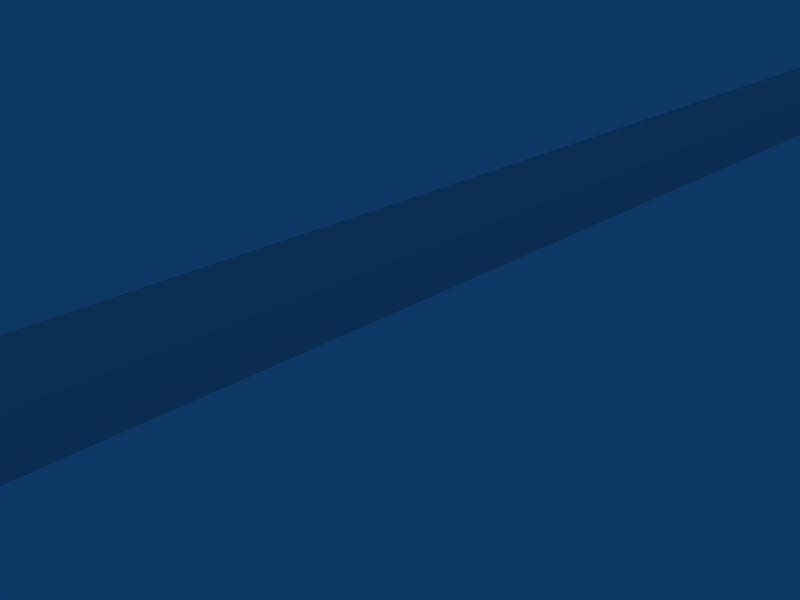 # Source: axe.blend  (saved by Blender 2.74.0; exported with 4.5.12 LTS)
import bpy
from mathutils import Matrix  # noqa: F401  (used for matrix-valued properties, if any)

bpy.ops.wm.read_factory_settings(use_empty=True)
scene = bpy.context.scene
scene.name = 'Scene'

# ---- collections
col_collection_1 = bpy.data.collections.new('Collection 1'); scene.collection.children.link(col_collection_1)

# ---- materials (node trees are filled in below, after node groups)
mat_material = bpy.data.materials.new('Material')
mat_material.alpha_threshold = 0.0
mat_material.preview_render_type = 'FLAT'
mat_material.roughness = 0.5
mat_material.line_color = (0.0, 0.0, 0.0, 1.0)

# ---- material node trees

# ---- world
world_world = bpy.data.worlds.new('World'); scene.world = world_world
world_world.color = (0.05656, 0.2208, 0.4)
world_world.use_sun_shadow = False
world_world.sun_shadow_jitter_overblur = 0.0
world_world.cycles.sampling_method = 'MANUAL'
world_world.cycles.sample_map_resolution = 256

# ---- cameras
cam_camera = bpy.data.cameras.new('Camera')
cam_camera.passepartout_alpha = 0.2
cam_camera.clip_end = 100.0
cam_camera.lens = 35.0
cam_camera.sensor_width = 32.0
cam_camera.sensor_height = 18.0
cam_camera.ortho_scale = 7.314
cam_camera.show_passepartout = False
cam_camera.show_safe_areas = True
cam_camera.dof.focus_distance = 0.0
cam_camera.dof.aperture_fstop = 128.0

# ---- lights
light_spot = bpy.data.lights.new('Spot', 'POINT')
light_spot.transmission_factor = 0.0
light_spot.cutoff_distance = 30.0
light_spot.energy = 100.0
light_spot.shadow_buffer_clip_start = 1.001
light_spot.shadow_soft_size = 1.0
light_spot.shadow_maximum_resolution = 0.006
light_spot.use_absolute_resolution = True
light_spot.cycles.use_multiple_importance_sampling = False

# ---- meshes
me_cylinder = bpy.data.meshes.new('Cylinder')
me_cylinder.from_pydata([(-1.054, 18.65, 0.4684), (-0.8686, 18.65, 0.1036), (-0.9326, 18.65, -0.3007), (-1.222, 18.65, -0.5902), (-1.626, 18.65, -0.6543), (-1.991, 18.65, -0.4684), (-2.177, 18.65, -0.1036), (-2.113, 18.65, 0.3007), (-1.824, 18.65, 0.5902), (-1.419, 18.65, 0.6543), (-1.054, 17.72, 0.4684), (-0.8686, 17.72, 0.1036), (-0.9326, 17.72, -0.3007), (-1.222, 17.72, -0.5902), (-1.626, 17.72, -0.6543), (-1.991, 17.72, -0.4684), (-2.177, 17.72, -0.1036), (-2.113, 17.72, 0.3007), (-1.824, 17.72, 0.5902), (-1.419, 17.72, 0.6543), (-1.419, 20.78, 0.6543), (-1.824, 20.78, 0.5902), (-2.133, 20.76, 0.3007), (-2.177, 20.78, -0.1036), (-1.991, 20.78, -0.4684), (-1.626, 20.78, -0.6543), (-1.222, 20.78, -0.5902), (-0.9326, 20.78, -0.3007), (-0.8686, 20.78, 0.1036), (-1.054, 20.78, 0.4684), (-1.201, 21.17, 0.3334), (-1.073, 21.17, 0.07375), (-1.117, 21.17, -0.214), (-1.316, 21.17, -0.4201), (-1.594, 21.17, -0.4657), (-1.845, 21.17, -0.3334), (-1.972, 21.17, -0.07375), (-1.928, 21.17, 0.214), (-1.729, 21.17, 0.4201), (-1.452, 21.17, 0.4657), (-1.523, 21.52, 4.48e-07), (-1.484, 21.52, 0.3554), (-1.637, 21.52, 0.3206), (-1.747, 21.52, 0.1634), (-1.771, 21.52, -0.0563), (-1.701, 21.52, -0.2545), (-1.562, 21.52, -0.3554), (-1.409, 21.52, -0.3206), (-1.299, 21.52, -0.1634), (-1.275, 21.52, 0.0563), (-1.345, 21.52, 0.2545), (-1.419, 14.14, 0.6543), (-1.824, 14.14, 0.5902), (-2.113, 14.14, 0.3007), (-2.177, 14.14, -0.1036), (-1.991, 14.14, -0.4684), (-1.626, 14.14, -0.6543), (-1.222, 14.14, -0.5902), (-0.9326, 14.14, -0.3007), (-0.8686, 14.14, 0.1036), (-1.054, 14.14, 0.4684), (-1.054, 12.01, 0.4684), (-0.8686, 12.01, 0.1036), (-0.9326, 12.01, -0.3007), (-1.222, 12.01, -0.5902), (-1.626, 12.01, -0.6543), (-1.991, 12.01, -0.4684), (-2.177, 12.01, -0.1036), (-2.113, 12.01, 0.3007), (-1.824, 12.01, 0.5902), (-1.419, 12.01, 0.6543), (-1.419, -24.22, 0.6543), (-1.824, -24.22, 0.5902), (-2.113, -24.22, 0.3007), (-2.177, -24.22, -0.1036), (-1.991, -24.22, -0.4684), (-1.626, -24.22, -0.6543), (-1.222, -24.22, -0.5902), (-0.9326, -24.22, -0.3007), (-0.8686, -24.22, 0.1036), (-1.054, -24.22, 0.4684), (-0.9834, -24.42, 0.4684), (-0.7694, -24.42, 0.1036), (-0.8431, -24.42, -0.3007), (-1.176, -24.42, -0.5902), (-1.642, -24.42, -0.6543), (-2.203, -24.42, 0.3007), (-1.869, -24.42, 0.5902), (-1.403, -24.42, 0.6543), (-1.422, -24.62, 0.6543), (-1.814, -24.62, 0.5902), (-2.094, -24.62, 0.3007), (-2.156, -24.62, -0.1036), (-1.976, -24.62, -0.4684), (-1.623, -24.62, -0.6543), (-1.232, -24.62, -0.5902), (-0.9513, -24.62, -0.3007), (-0.8893, -24.62, 0.1036), (-1.069, -24.62, 0.4684), (-0.9997, -25.21, 0.6283), (-0.7922, -25.21, 0.139), (-0.8637, -25.21, -0.4034), (-1.187, -25.21, -0.7917), (-1.639, -25.21, -0.8776), (-2.046, -25.21, -0.6283), (-2.254, -25.21, -0.139), (-2.182, -25.21, 0.4034), (-1.859, -25.21, 0.7917), (-1.407, -25.21, 0.8776), (-1.523, -25.72, 1.708e-07), (-1.452, -25.72, 0.5432), (-1.729, -25.72, 0.49), (-1.927, -25.72, 0.2497), (-1.97, -25.72, -0.08603), (-1.843, -25.72, -0.3889), (-1.594, -25.72, -0.5432), (-1.317, -25.72, -0.49), (-1.119, -25.72, -0.2497), (-1.075, -25.72, 0.08603), (-1.202, -25.72, 0.3889), (-2.309, 18.78, 0.07001), (-2.979, 18.78, 0.07001), (-3.385, 18.91, 0.07001), (-3.411, 19.2, 0.07001), (-3.293, 19.36, 0.07001), (-3.569, 19.48, 0.07001), (-3.568, 19.75, 0.07001), (-3.411, 19.99, 0.07001), (-3.411, 20.38, 0.07001), (-3.097, 20.42, 0.07001), (-2.965, 20.54, 0.07001), (-2.257, 20.55, 0.07001), (-2.257, 20.55, -0.2184), (-2.965, 20.54, -0.2184), (-3.097, 20.42, -0.2184), (-3.411, 20.38, -0.2184), (-3.411, 19.99, -0.2184), (-3.568, 19.75, -0.2184), (-3.569, 19.48, -0.2184), (-3.293, 19.36, -0.2184), (-3.411, 19.2, -0.2184), (-3.385, 18.91, -0.2184), (-2.979, 18.78, -0.2184), (-2.309, 18.78, -0.2184), (0.5787, 24.89, -0.0002922), (0.07372, 25.29, -0.0002922), (-0.8344, 25.72, -0.0002922), (1.169, 24.34, -0.0002922), (1.72, 23.79, -0.0002922), (2.192, 23.16, -0.0002922), (2.585, 22.61, -0.0002922), (2.979, 21.94, -0.0002922), (3.254, 21.24, -0.0002922), (3.451, 20.61, -0.0002922), (3.569, 19.9, -0.0002922), (3.569, 19.19, -0.0002922), (3.529, 18.44, -0.0002922), (3.333, 17.81, -0.0002922), (2.979, 16.95, -0.0002922), (2.664, 16.36, -0.0002922), (2.074, 15.65, -0.0002922), (1.444, 15.02, -0.0002922), (0.8935, 14.55, -0.0002922), (0.382, 14.31, -0.0002922), (-0.09008, 14.0, -0.0002922), (-0.4442, 13.76, -0.0002922), (-0.6409, 13.49, -0.0002922), (-0.7982, 13.01, -0.0002922), (-0.8376, 12.46, -0.0002922), (-0.9163, 12.11, -0.0002922), (-0.9163, 14.12, -0.0002922), (-0.6015, 14.35, -0.0002922), (-0.2868, 14.78, -0.0002922), (-0.01139, 15.37, -0.0002922), (0.1853, 16.16, -0.0002922), (0.3033, 16.91, -0.0002922), (0.264, 17.66, -0.0002922), (0.146, 18.05, -0.0002922), (-0.2081, 18.17, -0.0002922), (-0.4835, 18.44, -0.0002922), (-0.6015, 18.68, 0.06435), (-0.6015, 20.45, 0.06435), (-0.09008, 21.0, -0.0002922), (0.2247, 21.51, -0.0002922), (0.264, 22.65, -0.0002922), (0.146, 23.48, -0.0002922), (-0.1688, 24.34, -0.0002922), (-0.5622, 25.05, -0.0002922), (0.1098, 24.68, 0.1017), (0.3852, 24.66, 0.1017), (0.8967, 24.18, 0.1017), (1.526, 23.44, 0.1017), (2.156, 22.61, 0.1017), (2.628, 21.78, 0.1017), (2.864, 20.8, 0.1017), (3.06, 19.82, 0.1017), (3.021, 18.87, 0.1017), (2.746, 17.85, 0.1017), (2.274, 16.79, 0.1017), (1.487, 15.84, 0.1017), (0.5819, 15.02, 0.1017), (-0.1655, 14.43, 0.1017), (0.1098, 15.25, 0.1017), (0.4246, 16.28, 0.1017), (0.5819, 17.22, 0.1017), (0.4639, 17.89, 0.1017), (-0.04752, 18.75, 0.1017), (-0.1262, 20.25, 0.1017), (0.2279, 20.88, 0.1017), (0.5426, 21.7, 0.1017), (0.5819, 22.69, 0.1017), (0.4639, 23.63, 0.1017), (0.4639, 23.63, -0.1023), (0.5819, 22.69, -0.1023), (0.5426, 21.7, -0.1023), (0.2279, 20.88, -0.1023), (-0.1262, 20.25, -0.1023), (-0.04752, 18.75, -0.1023), (0.4639, 17.89, -0.1023), (0.5819, 17.22, -0.1023), (0.4246, 16.28, -0.1023), (0.1098, 15.25, -0.1023), (-0.1655, 14.43, -0.1023), (0.5819, 15.02, -0.1023), (1.487, 15.84, -0.1023), (2.274, 16.79, -0.1023), (2.746, 17.85, -0.1023), (3.021, 18.87, -0.1023), (3.06, 19.82, -0.1023), (2.864, 20.8, -0.1023), (2.628, 21.78, -0.1023), (2.156, 22.61, -0.1023), (1.526, 23.44, -0.1023), (0.8967, 24.18, -0.1023), (0.3852, 24.66, -0.1023), (0.1098, 24.68, -0.1023), (-0.6015, 20.45, -0.06493), (-0.6015, 18.68, -0.06493), (-2.317, -24.42, -0.001296), (-2.101, -24.41, -0.3684)], [(7, 120)], [(0, 10, 11, 1), (1, 11, 12, 2), (2, 12, 13, 3), (3, 13, 14, 4), (4, 14, 15, 5), (5, 15, 16, 6), (6, 16, 17, 7), (7, 17, 18, 8), (8, 18, 19, 9), (10, 0, 9, 19), (9, 0, 29, 20), (8, 9, 20, 21), (7, 8, 21, 22), (6, 7, 22, 23), (5, 6, 23, 24), (4, 5, 24, 25), (3, 4, 25, 26), (2, 3, 26, 27), (1, 2, 27, 28), (0, 1, 28, 29), (29, 28, 31, 30), (28, 27, 32, 31), (27, 26, 33, 32), (26, 25, 34, 33), (25, 24, 35, 34), (24, 23, 36, 35), (23, 22, 37, 36), (22, 21, 38, 37), (21, 20, 39, 38), (20, 29, 30, 39), (39, 30, 50, 41), (38, 39, 41, 42), (37, 38, 42, 43), (36, 37, 43, 44), (35, 36, 44, 45), (34, 35, 45, 46), (33, 34, 46, 47), (32, 33, 47, 48), (31, 32, 48, 49), (30, 31, 49, 50), (40, 50, 49), (40, 49, 48), (40, 48, 47), (40, 47, 46), (40, 46, 45), (40, 45, 44), (40, 44, 43), (40, 43, 42), (40, 42, 41), (40, 41, 50), (10, 19, 51, 60), (19, 18, 52, 51), (18, 17, 53, 52), (17, 16, 54, 53), (16, 15, 55, 54), (15, 14, 56, 55), (14, 13, 57, 56), (13, 12, 58, 57), (12, 11, 59, 58), (11, 10, 60, 59), (59, 60, 61, 62), (58, 59, 62, 63), (57, 58, 63, 64), (56, 57, 64, 65), (55, 56, 65, 66), (54, 55, 66, 67), (53, 54, 67, 68), (52, 53, 68, 69), (51, 52, 69, 70), (60, 51, 70, 61), (61, 70, 71, 80), (70, 69, 72, 71), (69, 68, 73, 72), (68, 67, 74, 73), (67, 66, 75, 74), (66, 65, 76, 75), (65, 64, 77, 76), (64, 63, 78, 77), (63, 62, 79, 78), (62, 61, 80, 79), (79, 80, 81, 82), (78, 79, 82, 83), (77, 78, 83, 84), (76, 77, 84, 85), (72, 73, 86, 87), (71, 72, 87, 88), (80, 71, 88, 81), (81, 88, 89, 98), (88, 87, 90, 89), (87, 86, 91, 90), (85, 84, 95, 94), (84, 83, 96, 95), (83, 82, 97, 96), (82, 81, 98, 97), (97, 98, 99, 100), (96, 97, 100, 101), (95, 96, 101, 102), (94, 95, 102, 103), (93, 94, 103, 104), (92, 93, 104, 105), (91, 92, 105, 106), (90, 91, 106, 107), (89, 90, 107, 108), (98, 89, 108, 99), (99, 108, 110, 119), (108, 107, 111, 110), (107, 106, 112, 111), (106, 105, 113, 112), (105, 104, 114, 113), (104, 103, 115, 114), (103, 102, 116, 115), (102, 101, 117, 116), (101, 100, 118, 117), (100, 99, 119, 118), (109, 118, 119), (109, 117, 118), (109, 116, 117), (109, 115, 116), (109, 114, 115), (109, 113, 114), (109, 112, 113), (109, 111, 112), (109, 110, 111), (109, 119, 110), (22, 131, 120), (22, 23, 131), (23, 24, 132), (23, 132, 131), (130, 131, 132, 133), (129, 130, 133, 134), (128, 129, 134, 135), (127, 128, 135, 136), (126, 127, 136, 137), (125, 126, 137, 138), (124, 125, 138, 139), (123, 124, 139, 140), (122, 123, 140, 141), (121, 122, 141, 142), (120, 121, 142, 143), (120, 131, 130, 121), (121, 130, 129, 124), (121, 124, 123, 122), (124, 127, 126, 125), (127, 124, 129, 128), (132, 143, 134, 133), (121, 134, 143), (134, 139, 136, 135), (136, 139, 138, 137), (121, 142, 139, 134), (139, 142, 141, 140), (142, 139, 134, 143), (145, 146, 188, 189), (146, 187, 188), (186, 211, 188, 187), (144, 145, 189, 190), (185, 210, 211, 186), (184, 209, 210, 185), (183, 208, 209, 184), (182, 207, 208, 183), (181, 207, 182), (180, 206, 207, 181), (144, 190, 147), (147, 190, 191, 148), (148, 191, 192, 149), (149, 192, 193, 150), (150, 193, 194, 151), (151, 194, 153, 152), (153, 194, 195, 154), (154, 195, 196, 155), (155, 196, 197, 156), (156, 197, 157), (157, 197, 198, 158), (158, 198, 199, 159), (159, 199, 161, 160), (161, 199, 200, 162), (162, 200, 201, 163), (178, 206, 180, 179), (177, 206, 178), (177, 205, 206), (176, 205, 177), (175, 204, 205, 176), (174, 203, 204, 175), (173, 202, 203, 174), (172, 201, 202, 173), (171, 201, 172), (163, 201, 164), (164, 201, 171), (164, 165, 170, 171), (165, 166, 170), (166, 167, 170), (167, 168, 169, 170), (188, 211, 190, 189), (190, 211, 210, 191), (191, 210, 209, 192), (192, 209, 208, 193), (193, 208, 207, 194), (194, 207, 206, 195), (195, 206, 205, 196), (196, 205, 204, 197), (197, 204, 203, 198), (198, 203, 202, 199), (200, 199, 202, 201), (223, 222, 221, 224), (225, 224, 221, 220), (226, 225, 220, 219), (227, 226, 219, 218), (228, 227, 218, 217), (229, 228, 217, 216), (230, 229, 216, 215), (231, 230, 215, 214), (232, 231, 214, 213), (233, 232, 213, 212), (235, 234, 233, 212), (164, 171, 222), (163, 164, 222), (171, 172, 222), (172, 173, 221, 222), (173, 174, 220, 221), (174, 175, 219, 220), (175, 176, 218, 219), (176, 177, 218), (177, 217, 218), (177, 178, 217), (178, 179, 237, 217), (162, 163, 222, 223), (161, 162, 223, 224), (159, 160, 161, 224), (158, 159, 224, 225), (157, 158, 225, 226), (156, 157, 226), (155, 156, 226, 227), (154, 155, 227, 228), (153, 154, 228, 229), (151, 152, 153, 229), (150, 151, 229, 230), (149, 150, 230, 231), (148, 149, 231, 232), (147, 148, 232, 233), (144, 147, 233), (237, 236, 216, 217), (236, 182, 216), (182, 183, 215, 216), (183, 215, 214, 184), (184, 185, 213, 214), (185, 186, 212, 213), (144, 233, 234, 145), (186, 187, 235, 212), (146, 235, 187), (145, 234, 235, 146), (0, 180, 181, 29), (1, 28, 236, 237), (28, 29, 181, 236), (0, 180, 237, 1), (179, 237, 180), (75, 76, 85, 239), (85, 94, 93, 239), (74, 75, 239, 238), (92, 238, 239, 93), (73, 74, 238, 86), (86, 238, 92, 91)])
me_cylinder.polygons.foreach_set('use_smooth', [0, 0, 0, 0, 0, 0, 0, 0, 0, 0, 0, 0, 0, 0, 0, 0, 0, 0, 0, 0, 0, 0, 0, 0, 0, 0, 0, 0, 0, 0, 0, 0, 0, 0, 0, 0, 0, 0, 0, 0, 0, 0, 0, 0, 0, 0, 0, 0, 0, 0, 0, 0, 0, 0, 0, 0, 0, 0, 0, 0, 0, 0, 0, 0, 0, 0, 0, 0, 0, 0, 0, 0, 0, 0, 0, 0, 0, 0, 0, 0, 0, 0, 0, 0, 0, 0, 0, 0, 0, 0, 0, 0, 0, 0, 0, 0, 0, 0, 0, 0, 0, 0, 0, 0, 0, 0, 0, 0, 0, 0, 0, 0, 0, 0, 0, 0, 0, 0, 0, 0, 0, 0, 0, 0, 0, 0, 0, 0, 0, 0, 0, 0, 0, 0, 0, 0, 0, 0, 0, 0, 0, 0, 0, 0, 0, 0, 0, 0, 0, 0, 0, 1, 1, 1, 1, 1, 1, 1, 1, 1, 1, 1, 1, 1, 1, 1, 1, 1, 1, 1, 1, 1, 1, 1, 1, 1, 1, 1, 1, 1, 1, 1, 1, 1, 1, 1, 1, 1, 1, 1, 1, 1, 1, 1, 1, 1, 1, 1, 1, 1, 1, 1, 1, 1, 1, 1, 1, 1, 1, 1, 1, 1, 1, 1, 1, 1, 1, 1, 1, 1, 1, 1, 1, 1, 1, 1, 1, 1, 1, 1, 1, 1, 1, 1, 1, 1, 1, 1, 1, 1, 1, 1, 1, 1, 1, 1, 1, 1, 1, 0, 0, 0, 0, 1, 0, 0, 0, 0, 0, 0])
_uv = me_cylinder.uv_layers.new(name='UVTex')
_uv.uv.foreach_set('vector', [0.4032, 0.8335, 0.4032, 0.8156, 0.4225, 0.8156, 0.4225, 0.8335, 0.4225, 0.8335, 0.4225, 0.8156, 0.4159, 0.8156, 0.4159, 0.8335, 0.4159, 0.8335, 0.4159, 0.8156, 0.3857, 0.8156, 0.3857, 0.8335, 0.3857, 0.8335, 0.3857, 0.8156, 0.3436, 0.8156, 0.3436, 0.8335, 0.3436, 0.8335, 0.3436, 0.8156, 0.3057, 0.8156, 0.3057, 0.8335, 0.3057, 0.8335, 0.3057, 0.8156, 0.2863, 0.8156, 0.2863, 0.8335, 0.2863, 0.8335, 0.2863, 0.8156, 0.293, 0.8156, 0.293, 0.8335, 0.293, 0.8335, 0.293, 0.8156, 0.3231, 0.8156, 0.3231, 0.8335, 0.3231, 0.8335, 0.3231, 0.8156, 0.3652, 0.8156, 0.3652, 0.8335, 0.4032, 0.8156, 0.4032, 0.8335, 0.3652, 0.8335, 0.3652, 0.8156, 0.3652, 0.8335, 0.4032, 0.8335, 0.4053, 0.8723, 0.3673, 0.8723, 0.3231, 0.8335, 0.3652, 0.8335, 0.3673, 0.8723, 0.3252, 0.8723, 0.293, 0.8335, 0.3231, 0.8335, 0.3252, 0.8723, 0.293, 0.8719, 0.2863, 0.8335, 0.293, 0.8335, 0.293, 0.8719, 0.2884, 0.8723, 0.3057, 0.8335, 0.2863, 0.8335, 0.2884, 0.8723, 0.3078, 0.8723, 0.3436, 0.8335, 0.3057, 0.8335, 0.3078, 0.8723, 0.3457, 0.8723, 0.3857, 0.8335, 0.3436, 0.8335, 0.3457, 0.8723, 0.3878, 0.8723, 0.4159, 0.8335, 0.3857, 0.8335, 0.3878, 0.8723, 0.418, 0.8723, 0.4225, 0.8335, 0.4159, 0.8335, 0.418, 0.8723, 0.4246, 0.8723, 0.4032, 0.8335, 0.4225, 0.8335, 0.4246, 0.8723, 0.4053, 0.8723, 0.4053, 0.8723, 0.4246, 0.8723, 0.4033, 0.8798, 0.39, 0.8798, 0.4246, 0.8723, 0.418, 0.8723, 0.3987, 0.8798, 0.4033, 0.8798, 0.418, 0.8723, 0.3878, 0.8723, 0.378, 0.8798, 0.3987, 0.8798, 0.3878, 0.8723, 0.3457, 0.8723, 0.3491, 0.8798, 0.378, 0.8798, 0.3457, 0.8723, 0.3078, 0.8723, 0.323, 0.8798, 0.3491, 0.8798, 0.3078, 0.8723, 0.2884, 0.8723, 0.3097, 0.8798, 0.323, 0.8798, 0.2884, 0.8723, 0.293, 0.8719, 0.3143, 0.8798, 0.3097, 0.8798, 0.293, 0.8719, 0.3252, 0.8723, 0.335, 0.8798, 0.3143, 0.8798, 0.3252, 0.8723, 0.3673, 0.8723, 0.3639, 0.8798, 0.335, 0.8798, 0.3673, 0.8723, 0.4053, 0.8723, 0.39, 0.8798, 0.3639, 0.8798, 0.3639, 0.8798, 0.39, 0.8798, 0.375, 0.8866, 0.3606, 0.8866, 0.335, 0.8798, 0.3639, 0.8798, 0.3606, 0.8866, 0.3446, 0.8866, 0.3143, 0.8798, 0.335, 0.8798, 0.3446, 0.8866, 0.3332, 0.8866, 0.3097, 0.8798, 0.3143, 0.8798, 0.3332, 0.8866, 0.3307, 0.8866, 0.323, 0.8798, 0.3097, 0.8798, 0.3307, 0.8866, 0.338, 0.8866, 0.3491, 0.8798, 0.323, 0.8798, 0.338, 0.8866, 0.3524, 0.8866, 0.378, 0.8798, 0.3491, 0.8798, 0.3524, 0.8866, 0.3684, 0.8866, 0.3987, 0.8798, 0.378, 0.8798, 0.3684, 0.8866, 0.3798, 0.8866, 0.4033, 0.8798, 0.3987, 0.8798, 0.3798, 0.8866, 0.3824, 0.8866, 0.39, 0.8798, 0.4033, 0.8798, 0.3824, 0.8866, 0.375, 0.8866, 0.3565, 0.8866, 0.375, 0.8866, 0.3824, 0.8866, 0.3565, 0.8866, 0.3824, 0.8866, 0.3798, 0.8866, 0.3565, 0.8866, 0.3798, 0.8866, 0.3684, 0.8866, 0.3565, 0.8866, 0.3684, 0.8866, 0.3524, 0.8866, 0.3565, 0.8866, 0.3524, 0.8866, 0.338, 0.8866, 0.3565, 0.8866, 0.338, 0.8866, 0.3307, 0.8866, 0.3565, 0.8866, 0.3307, 0.8866, 0.3332, 0.8866, 0.3565, 0.8866, 0.3332, 0.8866, 0.3446, 0.8866, 0.3565, 0.8866, 0.3446, 0.8866, 0.3606, 0.8866, 0.3565, 0.8866, 0.3606, 0.8866, 0.375, 0.8866, 0.4032, 0.8156, 0.3652, 0.8156, 0.3652, 0.7472, 0.4032, 0.7472, 0.3652, 0.8156, 0.3231, 0.8156, 0.3231, 0.7472, 0.3652, 0.7472, 0.3231, 0.8156, 0.293, 0.8156, 0.293, 0.7472, 0.3231, 0.7472, 0.293, 0.8156, 0.2863, 0.8156, 0.2863, 0.7472, 0.293, 0.7472, 0.2863, 0.8156, 0.3057, 0.8156, 0.3057, 0.7472, 0.2863, 0.7472, 0.3057, 0.8156, 0.3436, 0.8156, 0.3436, 0.7472, 0.3057, 0.7472, 0.3436, 0.8156, 0.3857, 0.8156, 0.3857, 0.7472, 0.3436, 0.7472, 0.3857, 0.8156, 0.4159, 0.8156, 0.4159, 0.7472, 0.3857, 0.7472, 0.4066, 0.8156, 0.4133, 0.8156, 0.4133, 0.7472, 0.4066, 0.7472, 0.4225, 0.8156, 0.4032, 0.8156, 0.4032, 0.7472, 0.4225, 0.7472, 0.4225, 0.7472, 0.4032, 0.7472, 0.3894, 0.7063, 0.4061, 0.7063, 0.4159, 0.7472, 0.4225, 0.7472, 0.4061, 0.7063, 0.4004, 0.7063, 0.3857, 0.7472, 0.4159, 0.7472, 0.4004, 0.7063, 0.3744, 0.7063, 0.3436, 0.7472, 0.3857, 0.7472, 0.3744, 0.7063, 0.3381, 0.7063, 0.3057, 0.7472, 0.3436, 0.7472, 0.3381, 0.7063, 0.3053, 0.7063, 0.2863, 0.7472, 0.3057, 0.7472, 0.3053, 0.7063, 0.2886, 0.7063, 0.293, 0.7472, 0.2863, 0.7472, 0.2886, 0.7063, 0.2944, 0.7063, 0.3231, 0.7472, 0.293, 0.7472, 0.2944, 0.7063, 0.3204, 0.7063, 0.3652, 0.7472, 0.3231, 0.7472, 0.3204, 0.7063, 0.3567, 0.7063, 0.4032, 0.7472, 0.3652, 0.7472, 0.3567, 0.7063, 0.3894, 0.7063, 0.3894, 0.7063, 0.3567, 0.7063, 0.3331, 0.03544, 0.3633, 0.03544, 0.3567, 0.7063, 0.3204, 0.7063, 0.2995, 0.03544, 0.3331, 0.03544, 0.3204, 0.7063, 0.2944, 0.7063, 0.2755, 0.03544, 0.2995, 0.03544, 0.2944, 0.7063, 0.2886, 0.7063, 0.2702, 0.03544, 0.2755, 0.03544, 0.2886, 0.7063, 0.3053, 0.7063, 0.2856, 0.03544, 0.2702, 0.03544, 0.3053, 0.7063, 0.3381, 0.7063, 0.3159, 0.03544, 0.2856, 0.03544, 0.3381, 0.7063, 0.3744, 0.7063, 0.3494, 0.03544, 0.3159, 0.03544, 0.3744, 0.7063, 0.4004, 0.7063, 0.3735, 0.03544, 0.3494, 0.03544, 0.4004, 0.7063, 0.4061, 0.7063, 0.3788, 0.03544, 0.3735, 0.03544, 0.4061, 0.7063, 0.3894, 0.7063, 0.3633, 0.03544, 0.3788, 0.03544, 0.3788, 0.03544, 0.3633, 0.03544, 0.3692, 0.03244, 0.387, 0.03244, 0.3735, 0.03544, 0.3788, 0.03544, 0.387, 0.03244, 0.3809, 0.03244, 0.3494, 0.03544, 0.3735, 0.03544, 0.3809, 0.03244, 0.3532, 0.03244, 0.3159, 0.03544, 0.3494, 0.03544, 0.3532, 0.03244, 0.3146, 0.03244, 0.2995, 0.03544, 0.2755, 0.03544, 0.2681, 0.03244, 0.2957, 0.03244, 0.3331, 0.03544, 0.2995, 0.03544, 0.2957, 0.03244, 0.3344, 0.03244, 0.3633, 0.03544, 0.3331, 0.03544, 0.3344, 0.03244, 0.3692, 0.03244, 0.3692, 0.03244, 0.3344, 0.03244, 0.3328, 0.02945, 0.3621, 0.02945, 0.3344, 0.03244, 0.2957, 0.03244, 0.3003, 0.02945, 0.3328, 0.02945, 0.2957, 0.03244, 0.2681, 0.03244, 0.2771, 0.02945, 0.3003, 0.02945, 0.3146, 0.03244, 0.3532, 0.03244, 0.3486, 0.02945, 0.3162, 0.02945, 0.3532, 0.03244, 0.3809, 0.03244, 0.3719, 0.02945, 0.3486, 0.02945, 0.3809, 0.03244, 0.387, 0.03244, 0.377, 0.02945, 0.3719, 0.02945, 0.387, 0.03244, 0.3692, 0.03244, 0.3621, 0.02945, 0.377, 0.02945, 0.377, 0.02945, 0.3621, 0.02945, 0.3679, 0.02046, 0.3851, 0.02046, 0.3719, 0.02945, 0.377, 0.02945, 0.3851, 0.02046, 0.3792, 0.02046, 0.3486, 0.02945, 0.3719, 0.02945, 0.3792, 0.02046, 0.3523, 0.02046, 0.3162, 0.02945, 0.3486, 0.02945, 0.3523, 0.02046, 0.3149, 0.02046, 0.2868, 0.02945, 0.3162, 0.02945, 0.3149, 0.02046, 0.2811, 0.02046, 0.2719, 0.02945, 0.2868, 0.02945, 0.2811, 0.02046, 0.2638, 0.02046, 0.2771, 0.02945, 0.2719, 0.02945, 0.2638, 0.02046, 0.2698, 0.02046, 0.3003, 0.02945, 0.2771, 0.02945, 0.2698, 0.02046, 0.2966, 0.02046, 0.3328, 0.02945, 0.3003, 0.02945, 0.2966, 0.02046, 0.3341, 0.02046, 0.3621, 0.02945, 0.3328, 0.02945, 0.3341, 0.02046, 0.3679, 0.02046, 0.3679, 0.02046, 0.3341, 0.02046, 0.3304, 0.01267, 0.3511, 0.01267, 0.3341, 0.02046, 0.2966, 0.02046, 0.3074, 0.01267, 0.3304, 0.01267, 0.2966, 0.02046, 0.2698, 0.02046, 0.291, 0.01267, 0.3074, 0.01267, 0.2698, 0.02046, 0.2638, 0.02046, 0.2873, 0.01267, 0.291, 0.01267, 0.2638, 0.02046, 0.2811, 0.02046, 0.2979, 0.01267, 0.2873, 0.01267, 0.2811, 0.02046, 0.3149, 0.02046, 0.3186, 0.01267, 0.2979, 0.01267, 0.3149, 0.02046, 0.3523, 0.02046, 0.3415, 0.01267, 0.3186, 0.01267, 0.3523, 0.02046, 0.3792, 0.02046, 0.358, 0.01267, 0.3415, 0.01267, 0.3792, 0.02046, 0.3851, 0.02046, 0.3616, 0.01267, 0.358, 0.01267, 0.3851, 0.02046, 0.3679, 0.02046, 0.3511, 0.01267, 0.3616, 0.01267, 0.3245, 0.01267, 0.3616, 0.01267, 0.3511, 0.01267, 0.3245, 0.01267, 0.358, 0.01267, 0.3616, 0.01267, 0.3245, 0.01267, 0.3415, 0.01267, 0.358, 0.01267, 0.3245, 0.01267, 0.3186, 0.01267, 0.3415, 0.01267, 0.3245, 0.01267, 0.2979, 0.01267, 0.3186, 0.01267, 0.3245, 0.01267, 0.2873, 0.01267, 0.2979, 0.01267, 0.3245, 0.01267, 0.291, 0.01267, 0.2873, 0.01267, 0.3245, 0.01267, 0.3074, 0.01267, 0.291, 0.01267, 0.3245, 0.01267, 0.3304, 0.01267, 0.3074, 0.01267, 0.3245, 0.01267, 0.3511, 0.01267, 0.3304, 0.01267, 0.293, 0.8719, 0.2646, 0.8695, 0.2667, 0.8371, 0.293, 0.8719, 0.2884, 0.8723, 0.2646, 0.8695, 0.2884, 0.8723, 0.3078, 0.8723, 0.2646, 0.8695, 0.2884, 0.8723, 0.2646, 0.8695, 0.2646, 0.8695, 0.2136, 0.8703, 0.2646, 0.8695, 0.2646, 0.8695, 0.2136, 0.8703, 0.1999, 0.868, 0.2136, 0.8703, 0.2136, 0.8703, 0.1999, 0.868, 0.1672, 0.8673, 0.1999, 0.868, 0.1999, 0.868, 0.1672, 0.8673, 0.1672, 0.8598, 0.1672, 0.8673, 0.1672, 0.8673, 0.1672, 0.8598, 0.1508, 0.8553, 0.1672, 0.8598, 0.1672, 0.8598, 0.1508, 0.8553, 0.1508, 0.85, 0.1508, 0.8553, 0.1508, 0.8553, 0.1508, 0.85, 0.1794, 0.8477, 0.1508, 0.85, 0.1508, 0.85, 0.1794, 0.8477, 0.1672, 0.8447, 0.1794, 0.8477, 0.1794, 0.8477, 0.1672, 0.8447, 0.1699, 0.8392, 0.1672, 0.8447, 0.1672, 0.8447, 0.1699, 0.8392, 0.2122, 0.8367, 0.1699, 0.8392, 0.1699, 0.8392, 0.2122, 0.8367, 0.2667, 0.8371, 0.2122, 0.8367, 0.2122, 0.8367, 0.2667, 0.8371, 0.2667, 0.8371, 0.2646, 0.8695, 0.2136, 0.8703, 0.2122, 0.8367, 0.2122, 0.8367, 0.2136, 0.8703, 0.1999, 0.868, 0.1794, 0.8477, 0.2122, 0.8367, 0.1794, 0.8477, 0.1672, 0.8447, 0.1699, 0.8392, 0.1794, 0.8477, 0.1672, 0.8598, 0.1508, 0.8553, 0.1508, 0.85, 0.1672, 0.8598, 0.1794, 0.8477, 0.1999, 0.868, 0.1672, 0.8673, 0.2646, 0.8695, 0.2667, 0.8371, 0.1999, 0.868, 0.2136, 0.8703, 0.2122, 0.8367, 0.1999, 0.868, 0.2667, 0.8371, 0.1999, 0.868, 0.1794, 0.8477, 0.1672, 0.8598, 0.1672, 0.8673, 0.1672, 0.8598, 0.1794, 0.8477, 0.1508, 0.85, 0.1508, 0.8553, 0.2122, 0.8367, 0.2122, 0.8367, 0.1794, 0.8477, 0.1999, 0.868, 0.1794, 0.8477, 0.2122, 0.8367, 0.1699, 0.8392, 0.1672, 0.8447, 0.2122, 0.8367, 0.1794, 0.8477, 0.1999, 0.868, 0.2667, 0.8371, 0.5, 0.9582, 0.4214, 0.9649, 0.511, 0.9482, 0.5397, 0.9479, 0.4214, 0.9649, 0.4411, 0.9554, 0.511, 0.9482, 0.482, 0.9419, 0.5479, 0.9283, 0.511, 0.9482, 0.4411, 0.9554, 0.5526, 0.9507, 0.5, 0.9582, 0.5397, 0.9479, 0.5929, 0.9388, 0.5195, 0.9261, 0.5602, 0.9103, 0.5479, 0.9283, 0.482, 0.9419, 0.5425, 0.9082, 0.5561, 0.8915, 0.5602, 0.9103, 0.5195, 0.9261, 0.5291, 0.8841, 0.5233, 0.8757, 0.5561, 0.8915, 0.5425, 0.9082, 0.4902, 0.878, 0.4864, 0.8637, 0.5233, 0.8757, 0.5291, 0.8841, 0.437, 0.8675, 0.4864, 0.8637, 0.4902, 0.878, 0.447, 0.8368, 0.5046, 0.8382, 0.4864, 0.8637, 0.437, 0.8675, 0.5526, 0.9507, 0.5929, 0.9388, 0.6152, 0.9406, 0.6152, 0.9406, 0.5929, 0.9388, 0.6584, 0.9246, 0.6714, 0.9309, 0.6714, 0.9309, 0.6584, 0.9246, 0.724, 0.9088, 0.7205, 0.9189, 0.7205, 0.9189, 0.724, 0.9088, 0.7731, 0.893, 0.7615, 0.9084, 0.7615, 0.9084, 0.7731, 0.893, 0.7977, 0.8742, 0.7988, 0.8958, 0.7988, 0.8958, 0.7977, 0.8742, 0.8479, 0.8705, 0.8275, 0.8823, 0.8479, 0.8705, 0.7977, 0.8742, 0.8182, 0.8554, 0.8602, 0.857, 0.8602, 0.857, 0.8182, 0.8554, 0.8141, 0.8374, 0.8602, 0.8434, 0.8602, 0.8434, 0.8141, 0.8374, 0.7854, 0.8178, 0.8561, 0.8292, 0.8561, 0.8292, 0.7854, 0.8178, 0.84, 0.8177, 0.84, 0.8177, 0.7854, 0.8178, 0.7363, 0.7975, 0.8031, 0.8012, 0.8031, 0.8012, 0.7363, 0.7975, 0.6543, 0.7795, 0.7671, 0.7915, 0.7671, 0.7915, 0.6543, 0.7795, 0.6401, 0.766, 0.7057, 0.778, 0.6401, 0.766, 0.6543, 0.7795, 0.5602, 0.7637, 0.5828, 0.7569, 0.5828, 0.7569, 0.5602, 0.7637, 0.4823, 0.7524, 0.5296, 0.7524, 0.4879, 0.827, 0.5046, 0.8382, 0.447, 0.8368, 0.4593, 0.8322, 0.5248, 0.8247, 0.5046, 0.8382, 0.4879, 0.827, 0.5248, 0.8247, 0.5479, 0.8186, 0.5046, 0.8382, 0.5371, 0.8172, 0.5479, 0.8186, 0.5248, 0.8247, 0.5428, 0.7998, 0.5602, 0.8058, 0.5479, 0.8186, 0.5371, 0.8172, 0.5322, 0.7868, 0.5438, 0.7877, 0.5602, 0.8058, 0.5428, 0.7998, 0.4984, 0.7705, 0.511, 0.7682, 0.5438, 0.7877, 0.5322, 0.7868, 0.4697, 0.7592, 0.4823, 0.7524, 0.511, 0.7682, 0.4984, 0.7705, 0.437, 0.751, 0.4823, 0.7524, 0.4697, 0.7592, 0.5296, 0.7524, 0.4823, 0.7524, 0.4804, 0.7464, 0.4804, 0.7464, 0.4823, 0.7524, 0.437, 0.751, 0.4804, 0.7464, 0.4436, 0.7419, 0.4176, 0.7468, 0.437, 0.751, 0.4436, 0.7419, 0.4329, 0.7344, 0.4176, 0.7468, 0.4329, 0.7344, 0.4165, 0.7254, 0.4176, 0.7468, 0.4165, 0.7254, 0.4124, 0.7149, 0.4018, 0.7081, 0.4176, 0.7468, 0.511, 0.9482, 0.5479, 0.9283, 0.5929, 0.9388, 0.5397, 0.9479, 0.5929, 0.9388, 0.5479, 0.9283, 0.5602, 0.9103, 0.6584, 0.9246, 0.6584, 0.9246, 0.5602, 0.9103, 0.5561, 0.8915, 0.724, 0.9088, 0.724, 0.9088, 0.5561, 0.8915, 0.5233, 0.8757, 0.7731, 0.893, 0.7731, 0.893, 0.5233, 0.8757, 0.4864, 0.8637, 0.7977, 0.8742, 0.7977, 0.8742, 0.4864, 0.8637, 0.5046, 0.8382, 0.8182, 0.8554, 0.8182, 0.8554, 0.5046, 0.8382, 0.5479, 0.8186, 0.8141, 0.8374, 0.8141, 0.8374, 0.5479, 0.8186, 0.5602, 0.8058, 0.7854, 0.8178, 0.7854, 0.8178, 0.5602, 0.8058, 0.5438, 0.7877, 0.7363, 0.7975, 0.7363, 0.7975, 0.5438, 0.7877, 0.511, 0.7682, 0.6543, 0.7795, 0.5602, 0.7637, 0.6543, 0.7795, 0.511, 0.7682, 0.4823, 0.7524, 0.5602, 0.7637, 0.4823, 0.7524, 0.511, 0.7682, 0.6543, 0.7795, 0.7363, 0.7975, 0.6543, 0.7795, 0.511, 0.7682, 0.5438, 0.7877, 0.7854, 0.8178, 0.7363, 0.7975, 0.5438, 0.7877, 0.5602, 0.8058, 0.8141, 0.8374, 0.7854, 0.8178, 0.5602, 0.8058, 0.5479, 0.8186, 0.8182, 0.8554, 0.8141, 0.8374, 0.5479, 0.8186, 0.5046, 0.8382, 0.7977, 0.8742, 0.8182, 0.8554, 0.5046, 0.8382, 0.4864, 0.8637, 0.7731, 0.893, 0.7977, 0.8742, 0.4864, 0.8637, 0.5233, 0.8757, 0.724, 0.9088, 0.7731, 0.893, 0.5233, 0.8757, 0.5561, 0.8915, 0.6584, 0.9246, 0.724, 0.9088, 0.5561, 0.8915, 0.5602, 0.9103, 0.5929, 0.9388, 0.6584, 0.9246, 0.5602, 0.9103, 0.5479, 0.9283, 0.511, 0.9482, 0.5397, 0.9479, 0.5929, 0.9388, 0.5479, 0.9283, 0.4804, 0.7464, 0.437, 0.751, 0.4823, 0.7524, 0.5296, 0.7524, 0.4804, 0.7464, 0.4823, 0.7524, 0.437, 0.751, 0.4697, 0.7592, 0.4823, 0.7524, 0.4697, 0.7592, 0.4984, 0.7705, 0.511, 0.7682, 0.4823, 0.7524, 0.4984, 0.7705, 0.5322, 0.7868, 0.5438, 0.7877, 0.511, 0.7682, 0.5322, 0.7868, 0.5428, 0.7998, 0.5602, 0.8058, 0.5438, 0.7877, 0.5428, 0.7998, 0.5371, 0.8172, 0.5479, 0.8186, 0.5602, 0.8058, 0.5371, 0.8172, 0.5248, 0.8247, 0.5479, 0.8186, 0.5248, 0.8247, 0.5046, 0.8382, 0.5479, 0.8186, 0.5248, 0.8247, 0.4879, 0.827, 0.5046, 0.8382, 0.4879, 0.827, 0.4593, 0.8322, 0.447, 0.8368, 0.5046, 0.8382, 0.5828, 0.7569, 0.5296, 0.7524, 0.4823, 0.7524, 0.5602, 0.7637, 0.6401, 0.766, 0.5828, 0.7569, 0.5602, 0.7637, 0.6543, 0.7795, 0.7671, 0.7915, 0.7057, 0.778, 0.6401, 0.766, 0.6543, 0.7795, 0.8031, 0.8012, 0.7671, 0.7915, 0.6543, 0.7795, 0.7363, 0.7975, 0.84, 0.8177, 0.8031, 0.8012, 0.7363, 0.7975, 0.7854, 0.8178, 0.8561, 0.8292, 0.84, 0.8177, 0.7854, 0.8178, 0.8602, 0.8434, 0.8561, 0.8292, 0.7854, 0.8178, 0.8141, 0.8374, 0.8602, 0.857, 0.8602, 0.8434, 0.8141, 0.8374, 0.8182, 0.8554, 0.8479, 0.8705, 0.8602, 0.857, 0.8182, 0.8554, 0.7977, 0.8742, 0.7988, 0.8958, 0.8275, 0.8823, 0.8479, 0.8705, 0.7977, 0.8742, 0.7615, 0.9084, 0.7988, 0.8958, 0.7977, 0.8742, 0.7731, 0.893, 0.7205, 0.9189, 0.7615, 0.9084, 0.7731, 0.893, 0.724, 0.9088, 0.6714, 0.9309, 0.7205, 0.9189, 0.724, 0.9088, 0.6584, 0.9246, 0.6152, 0.9406, 0.6714, 0.9309, 0.6584, 0.9246, 0.5929, 0.9388, 0.5526, 0.9507, 0.6152, 0.9406, 0.5929, 0.9388, 0.447, 0.8368, 0.437, 0.8675, 0.4864, 0.8637, 0.5046, 0.8382, 0.437, 0.8675, 0.4902, 0.878, 0.4864, 0.8637, 0.4902, 0.878, 0.5291, 0.8841, 0.5233, 0.8757, 0.4864, 0.8637, 0.5291, 0.8841, 0.5233, 0.8757, 0.5561, 0.8915, 0.5425, 0.9082, 0.5425, 0.9082, 0.5195, 0.9261, 0.5602, 0.9103, 0.5561, 0.8915, 0.5195, 0.9261, 0.482, 0.9419, 0.5479, 0.9283, 0.5602, 0.9103, 0.5526, 0.9507, 0.5929, 0.9388, 0.5397, 0.9479, 0.5, 0.9582, 0.482, 0.9419, 0.4411, 0.9554, 0.511, 0.9482, 0.5479, 0.9283, 0.4214, 0.9649, 0.511, 0.9482, 0.4411, 0.9554, 0.5, 0.9582, 0.5397, 0.9479, 0.511, 0.9482, 0.4214, 0.9649, 0.4032, 0.8335, 0.447, 0.8368, 0.437, 0.8675, 0.4053, 0.8723, 0.4225, 0.8335, 0.4246, 0.8723, 0.437, 0.8675, 0.447, 0.8368, 0.4246, 0.8723, 0.4053, 0.8723, 0.437, 0.8675, 0.437, 0.8675, 0.4032, 0.8335, 0.447, 0.8368, 0.447, 0.8368, 0.4225, 0.8335, 0.4593, 0.8322, 0.447, 0.8368, 0.447, 0.8368, 0.2856, 0.03544, 0.3159, 0.03544, 0.3146, 0.03244, 0.2765, 0.03252, 0.3146, 0.03244, 0.3162, 0.02945, 0.2868, 0.02945, 0.2765, 0.03252, 0.2702, 0.03544, 0.2856, 0.03544, 0.2765, 0.03252, 0.2586, 0.03244, 0.2719, 0.02945, 0.2586, 0.03244, 0.2765, 0.03252, 0.2868, 0.02945, 0.2755, 0.03544, 0.2702, 0.03544, 0.2586, 0.03244, 0.2681, 0.03244, 0.2681, 0.03244, 0.2586, 0.03244, 0.2719, 0.02945, 0.2771, 0.02945])
_ca = me_cylinder.color_attributes.new('Col', 'BYTE_COLOR', 'CORNER')
_ca.data.foreach_set('color', [1.0, 1.0, 1.0, 1.0, 1.0, 1.0, 1.0, 1.0, 1.0, 1.0, 1.0, 1.0, 1.0, 1.0, 1.0, 1.0, 1.0, 1.0, 1.0, 1.0, 1.0, 1.0, 1.0, 1.0, 1.0, 1.0, 1.0, 1.0, 1.0, 1.0, 1.0, 1.0, 1.0, 1.0, 1.0, 1.0, 1.0, 1.0, 1.0, 1.0, 1.0, 1.0, 1.0, 1.0, 1.0, 1.0, 1.0, 1.0, 1.0, 1.0, 1.0, 1.0, 1.0, 1.0, 1.0, 1.0, 1.0, 1.0, 1.0, 1.0, 1.0, 1.0, 1.0, 1.0, 1.0, 1.0, 1.0, 1.0, 1.0, 1.0, 1.0, 1.0, 1.0, 1.0, 1.0, 1.0, 1.0, 1.0, 1.0, 1.0, 1.0, 1.0, 1.0, 1.0, 1.0, 1.0, 1.0, 1.0, 1.0, 1.0, 1.0, 1.0, 1.0, 1.0, 1.0, 1.0, 1.0, 1.0, 1.0, 1.0, 1.0, 1.0, 1.0, 1.0, 1.0, 1.0, 1.0, 1.0, 1.0, 1.0, 1.0, 1.0, 1.0, 1.0, 1.0, 1.0, 1.0, 1.0, 1.0, 1.0, 1.0, 1.0, 1.0, 1.0, 1.0, 1.0, 1.0, 1.0, 1.0, 1.0, 1.0, 1.0, 1.0, 1.0, 1.0, 1.0, 1.0, 1.0, 1.0, 1.0, 1.0, 1.0, 1.0, 1.0, 1.0, 1.0, 1.0, 1.0, 1.0, 1.0, 1.0, 1.0, 1.0, 1.0, 1.0, 1.0, 1.0, 1.0, 1.0, 1.0, 1.0, 1.0, 1.0, 1.0, 1.0, 1.0, 1.0, 1.0, 1.0, 1.0, 1.0, 1.0, 1.0, 1.0, 1.0, 1.0, 1.0, 1.0, 1.0, 1.0, 1.0, 1.0, 1.0, 1.0, 1.0, 1.0, 1.0, 1.0, 1.0, 1.0, 1.0, 1.0, 1.0, 1.0, 1.0, 1.0, 1.0, 1.0, 1.0, 1.0, 1.0, 1.0, 1.0, 1.0, 1.0, 1.0, 1.0, 1.0, 1.0, 1.0, 1.0, 1.0, 1.0, 1.0, 1.0, 1.0, 1.0, 1.0, 1.0, 1.0, 1.0, 1.0, 1.0, 1.0, 1.0, 1.0, 1.0, 1.0, 1.0, 1.0, 1.0, 1.0, 1.0, 1.0, 1.0, 1.0, 1.0, 1.0, 1.0, 1.0, 1.0, 1.0, 1.0, 1.0, 1.0, 1.0, 1.0, 1.0, 1.0, 1.0, 1.0, 1.0, 1.0, 1.0, 1.0, 1.0, 1.0, 1.0, 1.0, 1.0, 1.0, 1.0, 1.0, 1.0, 1.0, 1.0, 1.0, 1.0, 1.0, 1.0, 1.0, 1.0, 1.0, 1.0, 1.0, 1.0, 1.0, 1.0, 1.0, 1.0, 1.0, 1.0, 1.0, 1.0, 1.0, 1.0, 1.0, 1.0, 1.0, 1.0, 1.0, 1.0, 1.0, 1.0, 1.0, 1.0, 1.0, 1.0, 1.0, 1.0, 1.0, 1.0, 1.0, 1.0, 1.0, 1.0, 1.0, 1.0, 1.0, 1.0, 1.0, 1.0, 1.0, 1.0, 1.0, 1.0, 1.0, 1.0, 1.0, 1.0, 1.0, 1.0, 1.0, 1.0, 1.0, 1.0, 1.0, 1.0, 1.0, 1.0, 1.0, 1.0, 1.0, 1.0, 1.0, 1.0, 1.0, 1.0, 1.0, 1.0, 1.0, 1.0, 1.0, 1.0, 1.0, 1.0, 1.0, 1.0, 1.0, 1.0, 1.0, 1.0, 1.0, 1.0, 1.0, 1.0, 1.0, 1.0, 1.0, 1.0, 1.0, 1.0, 1.0, 1.0, 1.0, 1.0, 1.0, 1.0, 1.0, 1.0, 1.0, 1.0, 1.0, 1.0, 1.0, 1.0, 1.0, 1.0, 1.0, 1.0, 1.0, 1.0, 1.0, 1.0, 1.0, 1.0, 1.0, 1.0, 1.0, 1.0, 1.0, 1.0, 1.0, 1.0, 1.0, 1.0, 1.0, 1.0, 1.0, 1.0, 1.0, 1.0, 1.0, 1.0, 1.0, 1.0, 1.0, 1.0, 1.0, 1.0, 1.0, 1.0, 1.0, 1.0, 1.0, 1.0, 1.0, 1.0, 1.0, 1.0, 1.0, 1.0, 1.0, 1.0, 1.0, 1.0, 1.0, 1.0, 1.0, 1.0, 1.0, 1.0, 1.0, 1.0, 1.0, 1.0, 1.0, 1.0, 1.0, 1.0, 1.0, 1.0, 1.0, 1.0, 1.0, 1.0, 1.0, 1.0, 1.0, 1.0, 1.0, 1.0, 1.0, 1.0, 1.0, 1.0, 1.0, 1.0, 1.0, 1.0, 1.0, 1.0, 1.0, 1.0, 1.0, 1.0, 1.0, 1.0, 1.0, 1.0, 1.0, 1.0, 1.0, 1.0, 1.0, 1.0, 1.0, 1.0, 1.0, 1.0, 1.0, 1.0, 1.0, 1.0, 1.0, 1.0, 1.0, 1.0, 1.0, 1.0, 1.0, 1.0, 1.0, 1.0, 1.0, 1.0, 1.0, 1.0, 1.0, 1.0, 1.0, 1.0, 1.0, 1.0, 1.0, 1.0, 1.0, 1.0, 1.0, 1.0, 1.0, 1.0, 1.0, 1.0, 1.0, 1.0, 1.0, 1.0, 1.0, 1.0, 1.0, 1.0, 1.0, 1.0, 1.0, 1.0, 1.0, 1.0, 1.0, 1.0, 1.0, 1.0, 1.0, 1.0, 1.0, 1.0, 1.0, 1.0, 1.0, 1.0, 1.0, 1.0, 1.0, 1.0, 1.0, 1.0, 1.0, 1.0, 1.0, 1.0, 1.0, 1.0, 1.0, 1.0, 1.0, 1.0, 1.0, 1.0, 1.0, 1.0, 1.0, 1.0, 1.0, 1.0, 1.0, 1.0, 1.0, 1.0, 1.0, 1.0, 1.0, 1.0, 1.0, 1.0, 1.0, 1.0, 1.0, 1.0, 1.0, 1.0, 1.0, 1.0, 1.0, 1.0, 1.0, 1.0, 1.0, 1.0, 1.0, 1.0, 1.0, 1.0, 1.0, 1.0, 1.0, 1.0, 1.0, 1.0, 1.0, 1.0, 1.0, 1.0, 1.0, 1.0, 1.0, 1.0, 1.0, 1.0, 1.0, 1.0, 1.0, 1.0, 1.0, 1.0, 1.0, 1.0, 1.0, 1.0, 1.0, 1.0, 1.0, 1.0, 1.0, 1.0, 1.0, 1.0, 1.0, 1.0, 1.0, 1.0, 1.0, 1.0, 1.0, 1.0, 1.0, 1.0, 1.0, 1.0, 1.0, 1.0, 1.0, 1.0, 1.0, 1.0, 1.0, 1.0, 1.0, 1.0, 1.0, 1.0, 1.0, 1.0, 1.0, 1.0, 1.0, 1.0, 1.0, 1.0, 1.0, 1.0, 1.0, 1.0, 1.0, 1.0, 1.0, 1.0, 1.0, 1.0, 1.0, 1.0, 1.0, 1.0, 1.0, 1.0, 1.0, 1.0, 1.0, 1.0, 1.0, 1.0, 1.0, 1.0, 1.0, 1.0, 1.0, 1.0, 1.0, 1.0, 1.0, 1.0, 1.0, 1.0, 1.0, 1.0, 1.0, 1.0, 1.0, 1.0, 1.0, 1.0, 1.0, 1.0, 1.0, 1.0, 1.0, 1.0, 1.0, 1.0, 1.0, 1.0, 1.0, 1.0, 1.0, 1.0, 1.0, 1.0, 1.0, 1.0, 1.0, 1.0, 1.0, 1.0, 1.0, 1.0, 1.0, 1.0, 1.0, 1.0, 1.0, 1.0, 1.0, 1.0, 1.0, 1.0, 1.0, 1.0, 1.0, 1.0, 1.0, 1.0, 1.0, 1.0, 1.0, 1.0, 1.0, 1.0, 1.0, 1.0, 1.0, 1.0, 1.0, 1.0, 1.0, 1.0, 1.0, 1.0, 1.0, 1.0, 1.0, 1.0, 1.0, 1.0, 1.0, 1.0, 1.0, 1.0, 1.0, 1.0, 1.0, 1.0, 1.0, 1.0, 1.0, 1.0, 1.0, 1.0, 1.0, 1.0, 1.0, 1.0, 1.0, 1.0, 1.0, 1.0, 1.0, 1.0, 1.0, 1.0, 1.0, 1.0, 1.0, 1.0, 1.0, 1.0, 1.0, 1.0, 1.0, 1.0, 1.0, 1.0, 1.0, 1.0, 1.0, 1.0, 1.0, 1.0, 1.0, 1.0, 1.0, 1.0, 1.0, 1.0, 1.0, 1.0, 1.0, 1.0, 1.0, 1.0, 1.0, 1.0, 1.0, 1.0, 1.0, 1.0, 1.0, 1.0, 1.0, 1.0, 1.0, 1.0, 1.0, 1.0, 1.0, 1.0, 1.0, 1.0, 1.0, 1.0, 1.0, 1.0, 1.0, 1.0, 1.0, 1.0, 1.0, 1.0, 1.0, 1.0, 1.0, 1.0, 1.0, 1.0, 1.0, 1.0, 1.0, 1.0, 1.0, 1.0, 1.0, 1.0, 1.0, 1.0, 1.0, 1.0, 1.0, 1.0, 1.0, 1.0, 1.0, 1.0, 1.0, 1.0, 1.0, 1.0, 1.0, 1.0, 1.0, 1.0, 1.0, 1.0, 1.0, 1.0, 1.0, 1.0, 1.0, 1.0, 1.0, 1.0, 1.0, 1.0, 1.0, 1.0, 1.0, 1.0, 1.0, 1.0, 1.0, 1.0, 1.0, 1.0, 1.0, 1.0, 1.0, 1.0, 1.0, 1.0, 1.0, 1.0, 1.0, 1.0, 1.0, 1.0, 1.0, 1.0, 1.0, 1.0, 1.0, 1.0, 1.0, 1.0, 1.0, 1.0, 1.0, 1.0, 1.0, 1.0, 1.0, 1.0, 1.0, 1.0, 1.0, 1.0, 1.0, 1.0, 1.0, 1.0, 1.0, 1.0, 1.0, 1.0, 1.0, 1.0, 1.0, 1.0, 1.0, 1.0, 1.0, 1.0, 1.0, 1.0, 1.0, 1.0, 1.0, 1.0, 1.0, 1.0, 1.0, 1.0, 1.0, 1.0, 1.0, 1.0, 1.0, 1.0, 1.0, 1.0, 1.0, 1.0, 1.0, 1.0, 1.0, 1.0, 1.0, 1.0, 1.0, 1.0, 1.0, 1.0, 1.0, 1.0, 1.0, 1.0, 1.0, 1.0, 1.0, 1.0, 1.0, 1.0, 1.0, 1.0, 1.0, 1.0, 1.0, 1.0, 1.0, 1.0, 1.0, 1.0, 1.0, 1.0, 1.0, 1.0, 1.0, 1.0, 1.0, 1.0, 1.0, 1.0, 1.0, 1.0, 1.0, 1.0, 1.0, 1.0, 1.0, 1.0, 1.0, 1.0, 1.0, 1.0, 1.0, 1.0, 1.0, 1.0, 1.0, 1.0, 1.0, 1.0, 1.0, 1.0, 1.0, 1.0, 1.0, 1.0, 1.0, 1.0, 1.0, 1.0, 1.0, 1.0, 1.0, 1.0, 1.0, 1.0, 1.0, 1.0, 1.0, 1.0, 1.0, 1.0, 1.0, 1.0, 1.0, 1.0, 1.0, 1.0, 1.0, 1.0, 1.0, 1.0, 1.0, 1.0, 1.0, 1.0, 1.0, 1.0, 1.0, 1.0, 1.0, 1.0, 1.0, 1.0, 1.0, 1.0, 1.0, 1.0, 1.0, 1.0, 1.0, 1.0, 1.0, 1.0, 1.0, 1.0, 1.0, 1.0, 1.0, 1.0, 1.0, 1.0, 1.0, 1.0, 1.0, 1.0, 1.0, 1.0, 1.0, 1.0, 1.0, 1.0, 1.0, 1.0, 1.0, 1.0, 1.0, 1.0, 1.0, 1.0, 1.0, 1.0, 1.0, 1.0, 1.0, 1.0, 1.0, 1.0, 1.0, 1.0, 1.0, 1.0, 1.0, 1.0, 1.0, 1.0, 1.0, 1.0, 1.0, 1.0, 1.0, 1.0, 1.0, 1.0, 1.0, 1.0, 1.0, 1.0, 1.0, 1.0, 1.0, 1.0, 1.0, 1.0, 1.0, 1.0, 1.0, 1.0, 1.0, 1.0, 1.0, 1.0, 1.0, 1.0, 1.0, 1.0, 1.0, 1.0, 1.0, 1.0, 1.0, 1.0, 1.0, 1.0, 1.0, 1.0, 1.0, 1.0, 1.0, 1.0, 1.0, 1.0, 1.0, 1.0, 1.0, 1.0, 1.0, 1.0, 1.0, 1.0, 1.0, 1.0, 1.0, 1.0, 1.0, 1.0, 1.0, 1.0, 1.0, 1.0, 1.0, 1.0, 1.0, 1.0, 1.0, 1.0, 1.0, 1.0, 1.0, 1.0, 1.0, 1.0, 1.0, 1.0, 1.0, 1.0, 1.0, 1.0, 1.0, 1.0, 1.0, 1.0, 1.0, 1.0, 1.0, 1.0, 1.0, 1.0, 1.0, 1.0, 1.0, 1.0, 1.0, 1.0, 1.0, 1.0, 1.0, 1.0, 1.0, 1.0, 1.0, 1.0, 1.0, 1.0, 1.0, 1.0, 1.0, 1.0, 1.0, 1.0, 1.0, 1.0, 1.0, 1.0, 1.0, 1.0, 1.0, 1.0, 1.0, 1.0, 1.0, 1.0, 1.0, 1.0, 1.0, 1.0, 1.0, 1.0, 1.0, 1.0, 1.0, 1.0, 1.0, 1.0, 1.0, 1.0, 1.0, 1.0, 1.0, 1.0, 1.0, 1.0, 1.0, 1.0, 1.0, 1.0, 1.0, 1.0, 1.0, 1.0, 1.0, 1.0, 1.0, 1.0, 1.0, 1.0, 1.0, 1.0, 1.0, 1.0, 1.0, 1.0, 1.0, 1.0, 1.0, 1.0, 1.0, 1.0, 1.0, 1.0, 1.0, 1.0, 1.0, 1.0, 1.0, 1.0, 1.0, 1.0, 1.0, 1.0, 1.0, 1.0, 1.0, 1.0, 1.0, 1.0, 1.0, 1.0, 1.0, 1.0, 1.0, 1.0, 1.0, 1.0, 1.0, 1.0, 1.0, 1.0, 1.0, 1.0, 1.0, 1.0, 1.0, 1.0, 1.0, 1.0, 1.0, 1.0, 1.0, 1.0, 1.0, 1.0, 1.0, 1.0, 1.0, 1.0, 1.0, 1.0, 1.0, 1.0, 1.0, 1.0, 1.0, 1.0, 1.0, 1.0, 1.0, 1.0, 1.0, 1.0, 1.0, 1.0, 1.0, 1.0, 1.0, 1.0, 1.0, 1.0, 1.0, 1.0, 1.0, 1.0, 1.0, 1.0, 1.0, 1.0, 1.0, 1.0, 1.0, 1.0, 1.0, 1.0, 1.0, 1.0, 1.0, 1.0, 1.0, 1.0, 1.0, 1.0, 1.0, 1.0, 1.0, 1.0, 1.0, 1.0, 1.0, 1.0, 1.0, 1.0, 1.0, 1.0, 1.0, 1.0, 1.0, 1.0, 1.0, 1.0, 1.0, 1.0, 1.0, 1.0, 1.0, 1.0, 1.0, 1.0, 1.0, 1.0, 1.0, 1.0, 1.0, 1.0, 1.0, 1.0, 1.0, 1.0, 1.0, 1.0, 1.0, 1.0, 1.0, 1.0, 1.0, 1.0, 1.0, 1.0, 1.0, 1.0, 1.0, 1.0, 1.0, 1.0, 1.0, 1.0, 1.0, 1.0, 1.0, 1.0, 1.0, 1.0, 1.0, 1.0, 1.0, 1.0, 1.0, 1.0, 1.0, 1.0, 1.0, 1.0, 1.0, 1.0, 1.0, 1.0, 1.0, 1.0, 1.0, 1.0, 1.0, 1.0, 1.0, 1.0, 1.0, 1.0, 1.0, 1.0, 1.0, 1.0, 1.0, 1.0, 1.0, 1.0, 1.0, 1.0, 1.0, 1.0, 1.0, 1.0, 1.0, 1.0, 1.0, 1.0, 1.0, 1.0, 1.0, 1.0, 1.0, 1.0, 1.0, 1.0, 1.0, 1.0, 1.0, 1.0, 1.0, 1.0, 1.0, 1.0, 1.0, 1.0, 1.0, 1.0, 1.0, 1.0, 1.0, 1.0, 1.0, 1.0, 1.0, 1.0, 1.0, 1.0, 1.0, 1.0, 1.0, 1.0, 1.0, 1.0, 1.0, 1.0, 1.0, 1.0, 1.0, 1.0, 1.0, 1.0, 1.0, 1.0, 1.0, 1.0, 1.0, 1.0, 1.0, 1.0, 1.0, 1.0, 1.0, 1.0, 1.0, 1.0, 1.0, 1.0, 1.0, 1.0, 1.0, 1.0, 1.0, 1.0, 1.0, 1.0, 1.0, 1.0, 1.0, 1.0, 1.0, 1.0, 1.0, 1.0, 1.0, 1.0, 1.0, 1.0, 1.0, 1.0, 1.0, 1.0, 1.0, 1.0, 1.0, 1.0, 1.0, 1.0, 1.0, 1.0, 1.0, 1.0, 1.0, 1.0, 1.0, 1.0, 1.0, 1.0, 1.0, 1.0, 1.0, 1.0, 1.0, 1.0, 1.0, 1.0, 1.0, 1.0, 1.0, 1.0, 1.0, 1.0, 1.0, 1.0, 1.0, 1.0, 1.0, 1.0, 1.0, 1.0, 1.0, 1.0, 1.0, 1.0, 1.0, 1.0, 1.0, 1.0, 1.0, 1.0, 1.0, 1.0, 1.0, 1.0, 1.0, 1.0, 1.0, 1.0, 1.0, 1.0, 1.0, 1.0, 1.0, 1.0, 1.0, 1.0, 1.0, 1.0, 1.0, 1.0, 1.0, 1.0, 1.0, 1.0, 1.0, 1.0, 1.0, 1.0, 1.0, 1.0, 1.0, 1.0, 1.0, 1.0, 1.0, 1.0, 1.0, 1.0, 1.0, 1.0, 1.0, 1.0, 1.0, 1.0, 1.0, 1.0, 1.0, 1.0, 1.0, 1.0, 1.0, 1.0, 1.0, 1.0, 1.0, 1.0, 1.0, 1.0, 1.0, 1.0, 1.0, 1.0, 1.0, 1.0, 1.0, 1.0, 1.0, 1.0, 1.0, 1.0, 1.0, 1.0, 1.0, 1.0, 1.0, 1.0, 1.0, 1.0, 1.0, 1.0, 1.0, 1.0, 1.0, 1.0, 1.0, 1.0, 1.0, 1.0, 1.0, 1.0, 1.0, 1.0, 1.0, 1.0, 1.0, 1.0, 1.0, 1.0, 1.0, 1.0, 1.0, 1.0, 1.0, 1.0, 1.0, 1.0, 1.0, 1.0, 1.0, 1.0, 1.0, 1.0, 1.0, 1.0, 1.0, 1.0, 1.0, 1.0, 1.0, 1.0, 1.0, 1.0, 1.0, 1.0, 1.0, 1.0, 1.0, 1.0, 1.0, 1.0, 1.0, 1.0, 1.0, 1.0, 1.0, 1.0, 1.0, 1.0, 1.0, 1.0, 1.0, 1.0, 1.0, 1.0, 1.0, 1.0, 1.0, 1.0, 1.0, 1.0, 1.0, 1.0, 1.0, 1.0, 1.0, 1.0, 1.0, 1.0, 1.0, 1.0, 1.0, 1.0, 1.0, 1.0, 1.0, 1.0, 1.0, 1.0, 1.0, 1.0, 1.0, 1.0, 1.0, 1.0, 1.0, 1.0, 1.0, 1.0, 1.0, 1.0, 1.0, 1.0, 1.0, 1.0, 1.0, 1.0, 1.0, 1.0, 1.0, 1.0, 1.0, 1.0, 1.0, 1.0, 1.0, 1.0, 1.0, 1.0, 1.0, 1.0, 1.0, 1.0, 1.0, 1.0, 1.0, 1.0, 1.0, 1.0, 1.0, 1.0, 1.0, 1.0, 1.0, 1.0, 1.0, 1.0, 1.0, 1.0, 1.0, 1.0, 1.0, 1.0, 1.0, 1.0, 1.0, 1.0, 1.0, 1.0, 1.0, 1.0, 1.0, 1.0, 1.0, 1.0, 1.0, 1.0, 1.0, 1.0, 1.0, 1.0, 1.0, 1.0, 1.0, 1.0, 1.0, 1.0, 1.0, 1.0, 1.0, 1.0, 1.0, 1.0, 1.0, 1.0, 1.0, 1.0, 1.0, 1.0, 1.0, 1.0, 1.0, 1.0, 1.0, 1.0, 1.0, 1.0, 1.0, 1.0, 1.0, 1.0, 1.0, 1.0, 1.0, 1.0, 1.0, 1.0, 1.0, 1.0, 1.0, 1.0, 1.0, 1.0, 1.0, 1.0, 1.0, 1.0, 1.0, 1.0, 1.0, 1.0, 1.0, 1.0, 1.0, 1.0, 1.0, 1.0, 1.0, 1.0, 1.0, 1.0, 1.0, 1.0, 1.0, 1.0, 1.0, 1.0, 1.0, 1.0, 1.0, 1.0, 1.0, 1.0, 1.0, 1.0, 1.0, 1.0, 1.0, 1.0, 1.0, 1.0, 1.0, 1.0, 1.0, 1.0, 1.0, 1.0, 1.0, 1.0, 1.0, 1.0, 1.0, 1.0, 1.0, 1.0, 1.0, 1.0, 1.0, 1.0, 1.0, 1.0, 1.0, 1.0, 1.0, 1.0, 1.0, 1.0, 1.0, 1.0, 1.0, 1.0, 1.0, 1.0, 1.0, 1.0, 1.0, 1.0, 1.0, 1.0, 1.0, 1.0, 1.0, 1.0, 1.0, 1.0, 1.0, 1.0, 1.0, 1.0, 1.0, 1.0, 1.0, 1.0, 1.0, 1.0, 1.0, 1.0, 1.0, 1.0, 1.0, 1.0, 1.0, 1.0, 1.0, 1.0, 1.0, 1.0, 1.0, 1.0, 1.0, 1.0, 1.0, 1.0, 1.0, 1.0, 1.0, 1.0, 1.0, 1.0, 1.0, 1.0, 1.0, 1.0, 1.0, 1.0, 1.0, 1.0, 1.0, 1.0, 1.0, 1.0, 1.0, 1.0, 1.0, 1.0, 1.0, 1.0, 1.0, 1.0, 1.0, 1.0, 1.0, 1.0, 1.0, 1.0, 1.0, 1.0, 1.0, 1.0, 1.0, 1.0, 1.0, 1.0, 1.0, 1.0, 1.0, 1.0, 1.0, 1.0, 1.0, 1.0, 1.0, 1.0, 1.0, 1.0, 1.0, 1.0, 1.0, 1.0, 1.0, 1.0, 1.0, 1.0, 1.0, 1.0, 1.0, 1.0, 1.0, 1.0, 1.0, 1.0, 1.0, 1.0, 1.0, 1.0, 1.0, 1.0, 1.0, 1.0, 1.0, 1.0, 1.0, 1.0, 1.0, 1.0, 1.0, 1.0, 1.0, 1.0, 1.0, 1.0, 1.0, 1.0, 1.0, 1.0, 1.0, 1.0, 1.0, 1.0, 1.0, 1.0, 1.0, 1.0, 1.0, 1.0, 1.0, 1.0, 1.0, 1.0, 1.0, 1.0, 1.0, 1.0, 1.0, 1.0, 1.0, 1.0, 1.0, 1.0, 1.0, 1.0, 1.0, 1.0, 1.0, 1.0, 1.0, 1.0, 1.0, 1.0, 1.0, 1.0, 1.0, 1.0, 1.0, 1.0, 1.0, 1.0, 1.0, 1.0, 1.0, 1.0, 1.0, 1.0, 1.0, 1.0, 1.0, 1.0, 1.0, 1.0, 1.0, 1.0, 1.0, 1.0, 1.0, 1.0, 1.0, 1.0, 1.0, 1.0, 1.0, 1.0, 1.0, 1.0, 1.0, 1.0, 1.0, 1.0, 1.0, 1.0, 1.0, 1.0, 1.0, 1.0, 1.0, 1.0, 1.0, 1.0, 1.0, 1.0, 1.0, 1.0, 1.0, 1.0, 1.0, 1.0, 1.0, 1.0, 1.0, 1.0, 1.0, 1.0, 1.0, 1.0, 1.0, 1.0, 1.0, 1.0, 1.0, 1.0, 1.0, 1.0, 1.0, 1.0, 1.0, 1.0, 1.0, 1.0, 1.0, 1.0, 1.0, 1.0, 1.0, 1.0, 1.0, 1.0, 1.0, 1.0, 1.0, 1.0, 1.0, 1.0, 1.0, 1.0, 1.0, 1.0, 1.0, 1.0, 1.0, 1.0, 1.0, 1.0, 1.0, 1.0, 1.0, 1.0, 1.0, 1.0, 1.0, 1.0, 1.0, 1.0, 1.0, 1.0, 1.0, 1.0, 1.0, 1.0, 1.0, 1.0, 1.0, 1.0, 1.0, 1.0, 1.0, 1.0, 1.0, 1.0, 1.0, 1.0, 1.0, 1.0, 1.0, 1.0, 1.0, 1.0, 1.0, 1.0, 1.0, 1.0, 1.0, 1.0, 1.0, 1.0, 1.0, 1.0, 1.0, 1.0, 1.0, 1.0, 1.0, 1.0, 1.0, 1.0, 1.0, 1.0, 1.0, 1.0, 1.0, 1.0, 1.0, 1.0, 1.0, 1.0, 1.0, 1.0, 1.0, 1.0, 1.0, 1.0, 1.0, 1.0, 1.0, 1.0, 1.0, 1.0, 1.0, 1.0, 1.0, 1.0, 1.0, 1.0, 1.0, 1.0, 1.0, 1.0, 1.0, 1.0, 1.0, 1.0, 1.0, 1.0, 1.0, 1.0, 1.0, 1.0, 1.0, 1.0, 1.0, 1.0, 1.0, 1.0, 1.0, 1.0, 1.0, 1.0, 1.0, 1.0, 1.0, 1.0, 1.0, 1.0, 1.0, 1.0, 1.0, 1.0, 1.0, 1.0, 1.0, 1.0, 1.0, 1.0, 1.0, 1.0, 1.0, 1.0, 1.0, 1.0, 1.0, 1.0, 1.0, 1.0, 1.0, 1.0, 1.0, 1.0, 1.0, 1.0, 1.0, 1.0, 1.0, 1.0, 1.0, 1.0, 1.0, 1.0, 1.0, 1.0, 1.0, 1.0, 1.0, 1.0, 1.0, 1.0, 1.0, 1.0, 1.0, 1.0, 1.0, 1.0, 1.0, 1.0, 1.0, 1.0, 1.0, 1.0, 1.0, 1.0, 1.0, 1.0, 1.0, 1.0, 1.0, 1.0, 1.0, 1.0, 1.0, 1.0, 1.0, 1.0, 1.0, 1.0, 1.0, 1.0, 1.0, 1.0, 1.0, 1.0, 1.0, 1.0, 1.0, 1.0, 1.0, 1.0, 1.0, 1.0, 1.0, 1.0, 1.0, 1.0, 1.0, 1.0, 1.0, 1.0, 1.0, 1.0, 1.0, 1.0, 1.0, 1.0, 1.0, 1.0, 1.0, 1.0, 1.0, 1.0, 1.0, 1.0, 1.0, 1.0, 1.0, 1.0, 1.0, 1.0, 1.0, 1.0, 1.0, 1.0, 1.0, 1.0, 1.0, 1.0, 1.0, 1.0, 1.0, 1.0, 1.0, 1.0, 1.0, 1.0, 1.0, 1.0, 1.0, 1.0, 1.0, 1.0, 1.0, 1.0, 1.0, 1.0, 1.0, 1.0, 1.0, 1.0, 1.0, 1.0, 1.0, 1.0, 1.0, 1.0, 1.0, 1.0, 1.0, 1.0, 1.0, 1.0, 1.0, 1.0, 1.0, 1.0, 1.0, 1.0, 1.0, 1.0, 1.0, 1.0, 1.0, 1.0, 1.0, 1.0, 1.0, 1.0, 1.0, 1.0, 1.0, 1.0, 1.0, 1.0, 1.0, 1.0, 1.0, 1.0, 1.0, 1.0, 1.0, 1.0, 1.0, 1.0, 1.0, 1.0, 1.0, 1.0, 1.0, 1.0, 1.0, 1.0, 1.0, 1.0, 1.0, 1.0, 1.0, 1.0, 1.0, 1.0, 1.0, 1.0, 1.0, 1.0, 1.0, 1.0, 1.0, 1.0, 1.0, 1.0, 1.0, 1.0, 1.0, 1.0, 1.0, 1.0, 1.0, 1.0, 1.0, 1.0, 1.0, 1.0, 1.0, 1.0, 1.0, 1.0, 1.0, 1.0, 1.0, 1.0, 1.0, 1.0, 1.0, 1.0, 1.0, 1.0, 1.0, 1.0, 1.0, 1.0, 1.0, 1.0, 1.0, 1.0, 1.0, 1.0, 1.0, 1.0, 1.0, 1.0, 1.0, 1.0, 1.0, 1.0, 1.0, 1.0, 1.0, 1.0, 1.0, 1.0, 1.0, 1.0, 1.0, 1.0, 1.0, 1.0, 1.0, 1.0, 1.0, 1.0, 1.0, 1.0, 1.0, 1.0, 1.0, 1.0, 1.0, 1.0, 1.0, 1.0, 1.0, 1.0, 1.0, 1.0, 1.0, 1.0, 1.0, 1.0, 1.0, 1.0, 1.0, 1.0, 1.0, 1.0, 1.0, 1.0, 1.0, 1.0, 1.0, 1.0, 1.0, 1.0, 1.0, 1.0, 1.0, 1.0, 1.0, 1.0, 1.0, 1.0, 1.0, 1.0, 1.0, 1.0, 1.0, 1.0, 1.0, 1.0, 1.0, 1.0, 1.0, 1.0, 1.0, 1.0, 1.0, 1.0, 1.0, 1.0, 1.0, 1.0, 1.0, 1.0, 1.0, 1.0, 1.0, 1.0, 1.0, 1.0, 1.0, 1.0, 1.0, 1.0, 1.0, 1.0, 1.0, 1.0, 1.0, 1.0, 1.0, 1.0, 1.0, 1.0, 1.0, 1.0, 1.0, 1.0, 1.0, 1.0, 1.0, 1.0, 1.0, 1.0, 1.0, 1.0, 1.0, 1.0, 1.0, 1.0, 1.0, 1.0, 1.0, 1.0, 1.0, 1.0, 1.0, 1.0, 1.0, 1.0, 1.0, 1.0, 1.0, 1.0, 1.0, 1.0, 1.0, 1.0, 1.0, 1.0, 1.0, 1.0, 1.0, 1.0, 1.0, 1.0, 1.0, 1.0, 1.0, 1.0, 1.0, 1.0, 1.0, 1.0, 1.0, 1.0, 1.0, 1.0, 1.0, 1.0, 1.0, 1.0, 1.0, 1.0, 1.0, 1.0, 1.0, 1.0, 1.0, 1.0, 1.0, 1.0, 1.0, 1.0, 1.0, 1.0, 1.0, 1.0, 1.0, 1.0, 1.0, 1.0, 1.0, 1.0, 1.0, 1.0, 1.0, 1.0, 1.0, 1.0, 1.0, 1.0, 1.0, 1.0, 1.0, 1.0, 1.0, 1.0, 1.0, 1.0, 1.0, 1.0, 1.0, 1.0, 1.0, 1.0, 1.0, 1.0, 1.0, 1.0, 1.0, 1.0, 1.0, 1.0, 1.0, 1.0, 1.0, 1.0, 1.0, 1.0, 1.0, 1.0, 1.0, 1.0, 1.0, 1.0, 1.0, 1.0, 1.0, 1.0, 1.0, 1.0, 1.0, 1.0, 1.0, 1.0, 1.0, 1.0, 1.0, 1.0, 1.0, 1.0, 1.0, 1.0, 1.0, 1.0, 1.0, 1.0, 1.0, 1.0, 1.0, 1.0, 1.0, 1.0, 1.0, 1.0, 1.0, 1.0, 1.0, 1.0, 1.0, 1.0, 1.0, 1.0, 1.0, 1.0, 1.0, 1.0, 1.0, 1.0, 1.0, 1.0, 1.0, 1.0, 1.0, 1.0, 1.0, 1.0, 1.0, 1.0, 1.0, 1.0, 1.0, 1.0, 1.0, 1.0, 1.0, 1.0, 1.0, 1.0, 1.0, 1.0, 1.0, 1.0, 1.0, 1.0, 1.0, 1.0, 1.0, 1.0, 1.0, 1.0, 1.0, 1.0, 1.0, 1.0, 1.0, 1.0, 1.0, 1.0, 1.0, 1.0, 1.0, 1.0, 1.0, 1.0, 1.0, 1.0, 1.0, 1.0, 1.0, 1.0, 1.0, 1.0, 1.0, 1.0, 1.0, 1.0, 1.0, 1.0, 1.0, 1.0, 1.0, 1.0, 1.0, 1.0, 1.0, 1.0, 1.0, 1.0, 1.0, 1.0, 1.0, 1.0, 1.0, 1.0, 1.0, 1.0, 1.0, 1.0, 1.0, 1.0, 1.0, 1.0, 1.0, 1.0, 1.0, 1.0, 1.0, 1.0, 1.0, 1.0, 1.0, 1.0, 1.0, 1.0, 1.0, 1.0, 1.0, 1.0, 1.0, 1.0, 1.0, 1.0, 1.0, 1.0, 1.0, 1.0, 1.0, 1.0, 1.0, 1.0, 1.0, 1.0, 1.0, 1.0, 1.0, 1.0, 1.0, 1.0, 1.0, 1.0, 1.0, 1.0, 1.0, 1.0, 1.0, 1.0, 1.0, 1.0, 1.0, 1.0, 1.0, 1.0, 1.0, 1.0, 1.0, 1.0, 1.0, 1.0, 1.0, 1.0, 1.0, 1.0, 1.0, 1.0, 1.0, 1.0, 1.0, 1.0, 1.0, 1.0, 1.0, 1.0, 1.0, 1.0, 1.0, 1.0, 1.0, 1.0, 1.0, 1.0, 1.0, 1.0, 1.0, 1.0, 1.0, 1.0, 1.0, 1.0, 1.0, 1.0, 1.0, 1.0, 1.0, 1.0, 1.0, 1.0, 1.0, 1.0, 1.0, 1.0, 1.0, 1.0, 1.0, 1.0, 1.0, 1.0, 1.0, 1.0, 1.0, 1.0, 1.0, 1.0, 1.0, 1.0, 1.0, 1.0, 1.0, 1.0, 1.0, 1.0, 1.0, 1.0, 1.0, 1.0, 1.0, 1.0, 1.0, 1.0, 1.0, 1.0, 1.0, 1.0, 1.0, 1.0, 1.0, 1.0, 1.0, 1.0, 1.0, 1.0, 1.0, 1.0, 1.0, 1.0, 1.0, 1.0, 1.0, 1.0, 1.0, 1.0, 1.0, 1.0, 1.0, 1.0, 1.0, 1.0, 1.0, 1.0, 1.0, 1.0, 1.0, 1.0, 1.0, 1.0, 1.0, 1.0, 1.0, 1.0, 1.0, 1.0, 1.0, 1.0, 1.0, 1.0, 1.0, 1.0, 1.0, 1.0, 1.0, 1.0, 1.0, 1.0, 1.0, 1.0, 1.0, 1.0, 1.0, 1.0, 1.0, 1.0, 1.0, 1.0, 1.0, 1.0, 1.0, 1.0, 1.0, 1.0, 1.0, 1.0, 1.0, 1.0, 1.0, 1.0, 1.0, 1.0, 1.0, 1.0, 1.0, 1.0, 1.0, 1.0, 1.0, 1.0, 1.0, 1.0, 1.0, 1.0, 1.0, 1.0, 1.0, 1.0, 1.0, 1.0, 1.0, 1.0, 1.0, 1.0, 1.0, 1.0, 1.0, 1.0, 1.0, 1.0, 1.0, 1.0, 1.0, 1.0, 1.0, 1.0, 1.0, 1.0, 1.0, 1.0, 1.0, 1.0, 1.0, 1.0, 1.0, 1.0, 1.0, 1.0, 1.0, 1.0, 1.0, 1.0, 1.0, 1.0, 1.0, 1.0, 1.0, 1.0, 1.0, 1.0, 1.0, 1.0, 1.0, 1.0, 1.0, 1.0, 1.0, 1.0, 1.0, 1.0, 1.0, 1.0, 1.0, 1.0, 1.0, 1.0, 1.0, 1.0, 1.0, 1.0, 1.0, 1.0, 1.0, 1.0, 1.0, 1.0, 1.0, 1.0, 1.0, 1.0, 1.0, 1.0, 1.0, 1.0, 1.0, 1.0, 1.0, 1.0, 1.0, 1.0, 1.0, 1.0, 1.0, 1.0, 1.0, 1.0, 1.0, 1.0, 1.0, 1.0, 1.0, 1.0, 1.0, 1.0, 1.0, 1.0, 1.0, 1.0, 1.0, 1.0, 1.0, 1.0, 1.0, 1.0, 1.0, 1.0, 1.0, 1.0, 1.0, 1.0, 1.0, 1.0, 1.0, 1.0, 1.0, 1.0, 1.0, 1.0, 1.0, 1.0, 1.0, 1.0, 1.0, 1.0, 1.0, 1.0, 1.0, 1.0, 1.0, 1.0, 1.0, 1.0, 1.0, 1.0, 1.0, 1.0, 1.0, 1.0, 1.0, 1.0, 1.0, 1.0, 1.0, 1.0, 1.0, 1.0, 1.0, 1.0, 1.0, 1.0, 1.0, 1.0, 1.0, 1.0, 1.0, 1.0, 1.0, 1.0, 1.0, 1.0, 1.0, 1.0, 1.0, 1.0, 1.0, 1.0, 1.0, 1.0, 1.0, 1.0, 1.0, 1.0, 1.0, 1.0, 1.0, 1.0, 1.0, 1.0, 1.0, 1.0, 1.0, 1.0, 1.0, 1.0, 1.0, 1.0, 1.0, 1.0, 1.0, 1.0, 1.0, 1.0, 1.0, 1.0, 1.0, 1.0, 1.0, 1.0, 1.0, 1.0, 1.0, 1.0, 1.0, 1.0, 1.0, 1.0, 1.0, 1.0, 1.0, 1.0, 1.0, 1.0, 1.0, 1.0, 1.0, 1.0, 1.0, 1.0, 1.0, 1.0, 1.0, 1.0, 1.0, 1.0, 1.0, 1.0, 1.0, 1.0, 1.0, 1.0, 1.0, 1.0, 1.0, 1.0, 1.0, 1.0, 1.0, 1.0, 1.0, 1.0, 1.0, 1.0, 1.0, 1.0, 1.0, 1.0, 1.0, 1.0, 1.0, 1.0, 1.0, 1.0, 1.0, 1.0, 1.0, 1.0, 1.0, 1.0, 1.0, 1.0, 1.0, 1.0, 1.0, 1.0, 1.0, 1.0, 1.0, 1.0, 1.0, 1.0, 1.0, 1.0, 1.0, 1.0, 1.0, 1.0, 1.0, 1.0, 1.0, 1.0, 1.0, 1.0, 1.0, 1.0, 1.0, 1.0, 1.0, 1.0, 1.0, 1.0, 1.0, 1.0, 1.0, 1.0, 1.0, 1.0, 1.0, 1.0, 1.0, 1.0, 1.0, 1.0, 1.0, 1.0, 1.0, 1.0, 1.0, 1.0, 1.0, 1.0, 1.0, 1.0, 1.0, 1.0, 1.0, 1.0, 1.0, 1.0, 1.0, 1.0, 1.0, 1.0, 1.0, 1.0, 1.0, 1.0, 1.0, 1.0, 1.0, 1.0, 1.0, 1.0, 1.0, 1.0, 1.0, 1.0, 1.0, 1.0, 1.0, 1.0, 1.0, 1.0, 1.0, 1.0, 1.0, 1.0, 1.0, 1.0, 1.0, 1.0, 1.0, 1.0, 1.0, 1.0, 1.0, 1.0, 1.0, 1.0, 1.0, 1.0, 1.0, 1.0, 1.0, 1.0, 1.0, 1.0, 1.0, 1.0, 1.0, 1.0, 1.0, 1.0, 1.0, 1.0, 1.0, 1.0, 1.0, 1.0, 1.0, 1.0, 1.0, 1.0, 1.0, 1.0, 1.0, 1.0, 1.0, 1.0, 1.0, 1.0, 1.0, 1.0, 1.0, 1.0, 1.0, 1.0, 1.0, 1.0, 1.0, 1.0, 1.0, 1.0, 1.0, 1.0, 1.0, 1.0, 1.0, 1.0, 1.0, 1.0, 1.0, 1.0, 1.0, 1.0, 1.0, 1.0, 1.0, 1.0, 1.0, 1.0, 1.0, 1.0, 1.0, 1.0, 1.0, 1.0, 1.0, 1.0, 1.0, 1.0, 1.0, 1.0, 1.0, 1.0, 1.0, 1.0, 1.0, 1.0, 1.0, 1.0, 1.0, 1.0, 1.0, 1.0, 1.0, 1.0, 1.0, 1.0, 1.0, 1.0, 1.0, 1.0, 1.0, 1.0, 1.0, 1.0, 1.0, 1.0, 1.0, 1.0, 1.0, 1.0, 1.0, 1.0, 1.0, 1.0, 1.0, 1.0, 1.0, 1.0, 1.0, 1.0, 1.0, 1.0, 1.0, 1.0, 1.0, 1.0, 1.0, 1.0, 1.0, 1.0, 1.0, 1.0, 1.0, 1.0, 1.0, 1.0, 1.0, 1.0, 1.0, 1.0, 1.0, 1.0, 1.0, 1.0, 1.0, 1.0, 1.0, 1.0, 1.0, 1.0, 1.0, 1.0, 1.0, 1.0, 1.0, 1.0, 1.0, 1.0, 1.0, 1.0, 1.0, 1.0, 1.0, 1.0, 1.0, 1.0, 1.0, 1.0, 1.0, 1.0, 1.0, 1.0, 1.0, 1.0, 1.0, 1.0, 1.0, 1.0, 1.0, 1.0, 1.0, 1.0, 1.0, 1.0, 1.0, 1.0, 1.0, 1.0, 1.0, 1.0, 1.0, 1.0, 1.0, 1.0, 1.0, 1.0, 1.0, 1.0, 1.0, 1.0, 1.0, 1.0, 1.0, 1.0, 1.0, 1.0, 1.0, 1.0, 1.0, 1.0, 1.0, 1.0, 1.0, 1.0, 1.0, 1.0, 1.0, 1.0, 1.0, 1.0, 1.0, 1.0, 1.0, 1.0, 1.0, 1.0, 1.0, 1.0, 1.0, 1.0, 1.0, 1.0, 1.0, 1.0, 1.0, 1.0, 1.0, 1.0, 1.0, 1.0, 1.0, 1.0, 1.0, 1.0, 1.0, 1.0, 1.0, 1.0, 1.0, 1.0, 1.0, 1.0, 1.0, 1.0, 1.0, 1.0, 1.0, 1.0, 1.0, 1.0, 1.0, 1.0, 1.0, 1.0, 1.0, 1.0, 1.0, 1.0, 1.0, 1.0, 1.0, 1.0, 1.0, 1.0, 1.0, 1.0, 1.0, 1.0, 1.0, 1.0, 1.0, 1.0, 1.0, 1.0, 1.0, 1.0, 1.0, 1.0, 1.0, 1.0, 1.0, 1.0, 1.0, 1.0, 1.0, 1.0, 1.0, 1.0, 1.0, 1.0, 1.0, 1.0, 1.0, 1.0, 1.0, 1.0, 1.0, 1.0, 1.0, 1.0, 1.0, 1.0, 1.0, 1.0, 1.0, 1.0, 1.0, 1.0, 1.0, 1.0, 1.0, 1.0, 1.0, 1.0, 1.0, 1.0, 1.0, 1.0, 1.0, 1.0, 1.0, 1.0, 1.0, 1.0, 1.0, 1.0, 1.0, 1.0, 1.0, 1.0, 1.0, 1.0, 1.0, 1.0, 1.0, 1.0, 1.0, 1.0, 1.0, 1.0, 1.0, 1.0, 1.0, 1.0, 1.0, 1.0, 1.0, 1.0, 1.0, 1.0, 1.0, 1.0, 1.0, 1.0, 1.0, 1.0, 1.0, 1.0, 1.0, 1.0, 1.0, 1.0, 1.0, 1.0, 1.0, 1.0, 1.0, 1.0, 1.0, 1.0, 1.0, 1.0, 1.0, 1.0, 1.0, 1.0, 1.0, 1.0, 1.0, 1.0, 1.0, 1.0, 1.0, 1.0, 1.0, 1.0, 1.0, 1.0, 1.0, 1.0, 1.0, 1.0, 1.0, 1.0, 1.0, 1.0, 1.0, 1.0, 1.0, 1.0, 1.0, 1.0, 1.0, 1.0, 1.0, 1.0, 1.0, 1.0, 1.0, 1.0, 1.0, 1.0, 1.0, 1.0, 1.0, 1.0, 1.0, 1.0, 1.0, 1.0, 1.0, 1.0, 1.0, 1.0, 1.0, 1.0, 1.0, 1.0])
me_cylinder.materials.append(mat_material)
me_cylinder.use_remesh_preserve_volume = False
me_cylinder.use_remesh_preserve_attributes = False
me_cylinder.use_mirror_vertex_groups = False
me_cylinder.update()
arm_armature = bpy.data.armatures.new('Armature')  # bones are not reproduced

# ---- objects
ob_armature = bpy.data.objects.new('Armature', arm_armature)
ob_cylinder = bpy.data.objects.new('Cylinder', me_cylinder)
ob_lamp = bpy.data.objects.new('Lamp', light_spot)
ob_camera = bpy.data.objects.new('Camera', cam_camera)

# ---- transforms, parenting, visibility, modifiers, constraints
ob_armature.location = (0.1352, 25.76, 1.003)
ob_armature.lock_rotations_4d = False
ob_armature.empty_display_type = 'ARROWS'
ob_armature.color = (0.0, 0.0, 0.0, 1.0)
ob_armature.lineart.crease_threshold = 0.0
ob_cylinder.parent = ob_armature
ob_cylinder.matrix_parent_inverse = Matrix(((1.0, 0.0, 0.0, -0.1352), (0.0, 1.0, 0.0, -25.76), (0.0, 0.0, 1.0, -1.003), (0.0, 0.0, 0.0, 1.0)))
ob_cylinder.location = (1.545, 0.9371, 0.9116)
ob_cylinder.rotation_euler = (-3.142, -4.371e-08, -1.192e-07)
ob_cylinder.lock_rotations_4d = False
ob_cylinder.empty_display_type = 'ARROWS'
ob_cylinder.color = (0.0, 0.0, 0.0, 1.0)
ob_cylinder.lineart.crease_threshold = 0.0
_vg = ob_cylinder.vertex_groups.new(name='Bone')
_vg.add([0, 1, 2, 3, 4, 5, 6, 7, 8, 9, 10, 11, 12, 13, 14, 15, 16, 17, 18, 19, 20, 21, 22, 23, 24, 25, 26, 27, 28, 29, 30, 31, 32, 33, 34, 35, 36, 37, 38, 39, 40, 41, 42, 43, 44, 45, 46, 47, 48, 49, 50, 51, 52, 53, 54, 55, 56, 57, 58, 59, 60, 61, 62, 63, 64, 65, 66, 67, 68, 69, 70, 71, 72, 73, 74, 75, 76, 77, 78, 79, 80, 81, 82, 83, 84, 85, 86, 87, 88, 89, 90, 91, 92, 93, 94, 95, 96, 97, 98, 99, 100, 101, 102, 103, 104, 105, 106, 107, 108, 109, 110, 111, 112, 113, 114, 115, 116, 117, 118, 119, 120, 121, 122, 123, 124, 125, 126, 127, 128, 129, 130, 131, 132, 133, 134, 135, 136, 137, 138, 139, 140, 141, 142, 143, 144, 145, 146, 147, 148, 149, 150, 151, 152, 153, 154, 155, 156, 157, 158, 159, 160, 161, 162, 163, 164, 165, 166, 167, 168, 169, 170, 171, 172, 173, 174, 175, 176, 177, 178, 179, 180, 181, 182, 183, 184, 185, 186, 187, 188, 189, 190, 191, 192, 193, 194, 195, 196, 197, 198, 199, 200, 201, 202, 203, 204, 205, 206, 207, 208, 209, 210, 211, 212, 213, 214, 215, 216, 217, 218, 219, 220, 221, 222, 223, 224, 225, 226, 227, 228, 229, 230, 231, 232, 233, 234, 235, 236, 237, 238, 239], 1.0, 'REPLACE')
_m = ob_cylinder.modifiers.new('Armature', 'ARMATURE')
_m.object = ob_armature
_m.use_bone_envelopes = True
ob_lamp.location = (4.076, 1.005, 26.88)
ob_lamp.rotation_euler = (0.6503, 0.05522, 1.866)
ob_lamp.lock_rotations_4d = False
ob_lamp.empty_display_type = 'ARROWS'
ob_lamp.color = (0.0, 0.0, 0.0, 0.0)
ob_lamp.lineart.crease_threshold = 0.0
ob_camera.location = (7.481, -6.508, 5.344)
ob_camera.rotation_euler = (1.109, 0.01082, 0.8149)
ob_camera.lock_rotations_4d = False
ob_camera.empty_display_type = 'ARROWS'
ob_camera.color = (0.0, 0.0, 0.0, 0.0)
ob_camera.display_type = 'WIRE'
ob_camera.lineart.crease_threshold = 0.0

# ---- collection membership
col_collection_1.objects.link(ob_armature)
col_collection_1.objects.link(ob_cylinder)
col_collection_1.objects.link(ob_lamp)
col_collection_1.objects.link(ob_camera)

# ---- scene / render settings (as saved in the file)
scene.camera = ob_camera
scene.frame_start = 1; scene.frame_end = 250; scene.frame_set(21)
scene.render.engine = 'BLENDER_EEVEE_NEXT'
scene.render.image_settings.file_format = 'JPEG'
scene.render.image_settings.color_mode = 'RGB'
scene.render.image_settings.compression = 90
scene.render.resolution_x = 800
scene.render.resolution_y = 600
scene.render.pixel_aspect_x = 100.0
scene.render.pixel_aspect_y = 100.0
scene.render.fps = 25
scene.render.dither_intensity = 0.0
scene.render.use_compositing = False
scene.render.use_sequencer = False
scene.render.bake_margin = 2
scene.render.bake_bias = 0.0
scene.render.use_stamp_time = False
scene.render.use_stamp_date = False
scene.render.use_stamp_frame = False
scene.render.use_stamp_camera = False
scene.render.use_stamp_scene = False
scene.render.use_stamp_filename = False
scene.render.use_stamp_render_time = False
scene.render.stamp_font_size = 0
scene.cycles.use_denoising = False
scene.cycles.samples = 10
scene.cycles.sampling_pattern = 'TABULATED_SOBOL'
scene.cycles.light_sampling_threshold = 0.0
scene.cycles.use_adaptive_sampling = False
scene.cycles.use_light_tree = False
scene.cycles.blur_glossy = 0.0
scene.cycles.volume_bounces = 1
scene.cycles.pixel_filter_type = 'GAUSSIAN'
scene.cycles.sample_clamp_indirect = 0.0
scene.view_settings.view_transform = 'Raw'
bpy.context.view_layer.update()
